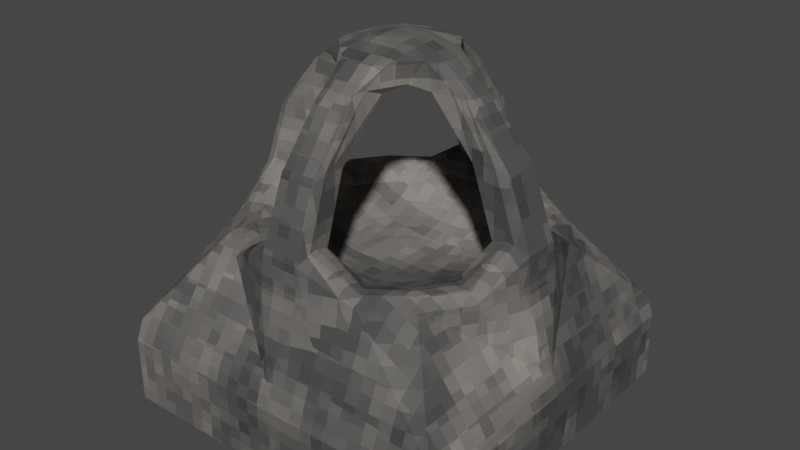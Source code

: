 # Source: stone_lantern.blend  (saved by Blender 2.93.20; exported with 4.5.12 LTS)
import bpy
from mathutils import Matrix  # noqa: F401  (used for matrix-valued properties, if any)

bpy.ops.wm.read_factory_settings(use_empty=True)
scene = bpy.context.scene
scene.name = 'Scene'

# ---- collections
col_collection = bpy.data.collections.new('Collection'); scene.collection.children.link(col_collection)

# ---- images (referenced by path relative to the original .blend; pixels are not part of the script)
import os
ASSET_DIR = os.environ.get("B2B_ASSET_DIR", "")  # directory of the original .blend (textures are referenced by path, not embedded)
HERE = os.path.dirname(os.path.abspath(__file__))  # packed textures are extracted next to this script under _unpacked/

def load_image(name, relpath, width, height, colorspace="sRGB"):
    """Load a texture the original file referenced (path relative to the .blend, or extracted next to this script)."""
    p = next((c for c in (os.path.join(HERE, relpath), os.path.join(ASSET_DIR, relpath)) if relpath and os.path.exists(c)), "")
    if p:
        img = bpy.data.images.load(p, check_existing=True)
        img.name = name
    else:  # same state as the original file: an image datablock whose file is absent (Cycles renders it pink)
        img = bpy.data.images.new(name, width, height)
        img.source = "FILE"
        img.filepath = "//" + (relpath or name)
    img.colorspace_settings.name = colorspace
    return img
img_lantern_normal_001 = load_image('lantern_normal.001', 'lantern_normal.png', 1024, 1024, 'sRGB')

# ---- materials (node trees are filled in below, after node groups)
mat_lantern_stone_mat = bpy.data.materials.new('lantern_stone_mat')

# ---- material node trees
mat_lantern_stone_mat.use_nodes = True; mat_lantern_stone_mat.node_tree.nodes.clear()
_N = mat_lantern_stone_mat.node_tree.nodes; _L = mat_lantern_stone_mat.node_tree.links
n0 = _N.new('ShaderNodeTexNoise'); n0.name = 'Noise Texture'; n0.location = (-1016, 441)
n0.inputs[2].default_value = 0.4
n0.inputs[3].default_value = 4.8
n0.inputs[4].default_value = 0.7389
n1 = _N.new('ShaderNodeTexVoronoi'); n1.name = 'Voronoi Texture'; n1.location = (-799, 392)
n1.distance = 'MANHATTAN'
n1.inputs[2].default_value = 5.9
n1.inputs[8].default_value = 0.5556
n2 = _N.new('ShaderNodeMath'); n2.name = 'Math.001'; n2.location = (-1646, -1)
n2.operation = 'DIVIDE'
n2.inputs[0].default_value = 1.0
n2.inputs[1].default_value = 25.0
n2.inputs[2].default_value = 0.0
n3 = _N.new('ShaderNodeTexCoord'); n3.name = 'Texture Coordinate'; n3.location = (-1489, 377)
n4 = _N.new('ShaderNodeOutputMaterial'); n4.name = 'Material Output'; n4.location = (914, 321)
n5 = _N.new('ShaderNodeCombineXYZ'); n5.name = 'Combine XYZ'; n5.location = (-1474, -19)
n6 = _N.new('ShaderNodeVectorMath'); n6.name = 'Vector Math.001'; n6.location = (-1297, 80)
n6.operation = 'SNAP'
n7 = _N.new('ShaderNodeMix'); n7.name = 'Mix'; n7.location = (-179, 353)
n7.data_type = 'RGBA'
n7.blend_type = 'DARKEN'
n7.inputs[0].default_value = 0.3
n8 = _N.new('ShaderNodeTexVoronoi'); n8.name = 'Voronoi Texture.001'; n8.location = (-783, 17)
n8.distance = 'MANHATTAN'
n8.feature = 'DISTANCE_TO_EDGE'
n8.inputs[2].default_value = 4.4
n8.inputs[8].default_value = 0.6889
n9 = _N.new('ShaderNodeBsdfPrincipled'); n9.name = 'Principled BSDF'; n9.location = (562, 389)
n9.distribution = 'GGX'
n9.subsurface_method = 'BURLEY'
n9.inputs[3].default_value = 1.45
n9.inputs[13].default_value = 0.0
n9.inputs[27].default_value = (0.0, 0.0, 0.0, 1.0)
n9.inputs[28].default_value = 1.0
n10 = _N.new('ShaderNodeValToRGB'); n10.name = 'ColorRamp.001'; n10.location = (167, 241)
while len(n10.color_ramp.elements) > 1: n10.color_ramp.elements.remove(n10.color_ramp.elements[-1])
n10.color_ramp.elements[0].position = 0.0; n10.color_ramp.elements[0].color = (0.2743, 0.2743, 0.2743, 1.0)
_e = n10.color_ramp.elements.new(1.0); _e.color = (1.0, 1.0, 1.0, 1.0)
n11 = _N.new('ShaderNodeValToRGB'); n11.name = 'ColorRamp'; n11.location = (-518, 334)
while len(n11.color_ramp.elements) > 1: n11.color_ramp.elements.remove(n11.color_ramp.elements[-1])
n11.color_ramp.elements[0].position = 0.0; n11.color_ramp.elements[0].color = (0.3426, 0.3131, 0.2802, 1.0)
_e = n11.color_ramp.elements.new(1.0); _e.color = (0.07745, 0.07745, 0.07745, 1.0)
n12 = _N.new('ShaderNodeTexNoise'); n12.name = 'Noise Texture.001'; n12.location = (-1000, 66)
n12.inputs[2].default_value = 1.5
n12.inputs[3].default_value = 8.3
n12.inputs[4].default_value = 0.9
n13 = _N.new('ShaderNodeTexImage'); n13.name = 'Image Texture'; n13.location = (-1616, -288)
n13.image = img_lantern_normal_001
_L.new(n9.outputs[0], n4.inputs[0])
_L.new(n2.outputs[0], n5.inputs[0])
_L.new(n2.outputs[0], n5.inputs[1])
_L.new(n2.outputs[0], n5.inputs[2])
_L.new(n5.outputs[0], n6.inputs[1])
_L.new(n3.outputs[3], n6.inputs[0])
_L.new(n0.outputs[1], n1.inputs[0])
_L.new(n1.outputs[0], n11.inputs[0])
_L.new(n11.outputs[0], n7.inputs[6])
_L.new(n12.outputs[1], n8.inputs[0])
_L.new(n7.outputs[2], n9.inputs[0])
_L.new(n8.outputs[0], n7.inputs[7])
_L.new(n7.outputs[2], n10.inputs[0])
_L.new(n10.outputs[0], n9.inputs[2])
_L.new(n6.outputs[0], n12.inputs[0])
_L.new(n6.outputs[0], n0.inputs[0])
n4.is_active_output = True

# ---- world
world_world = bpy.data.worlds.new('World'); scene.world = world_world
world_world.use_nodes = True; world_world.node_tree.nodes.clear()
_N = world_world.node_tree.nodes; _L = world_world.node_tree.links
n0 = _N.new('ShaderNodeOutputWorld'); n0.name = 'World Output'; n0.location = (300, 300)
n1 = _N.new('ShaderNodeBackground'); n1.name = 'Background'; n1.location = (10, 300)
n1.inputs[0].default_value = (0.05088, 0.05088, 0.05088, 1.0)
_L.new(n1.outputs[0], n0.inputs[0])
n0.is_active_output = True
world_world.color = (0.05088, 0.05088, 0.05088)
world_world.use_sun_shadow = False
world_world.sun_shadow_jitter_overblur = 0.0

# ---- meshes
me_lantern_stone_mesh = bpy.data.meshes.new('lantern_stone_mesh')
me_lantern_stone_mesh.from_pydata([(-0.03297, 0.1552, -0.5307), (0.01248, 0.155, -0.5307), (0.05566, 0.1409, -0.5307), (0.09234, 0.114, -0.5307), (0.1189, 0.07719, -0.5307), (0.1329, 0.03392, -0.5307), (0.1327, -0.01152, -0.5307), (0.1185, -0.0547, -0.5307), (0.09171, -0.09139, -0.5307), (0.05486, -0.118, -0.5307), (0.0116, -0.1319, -0.5307), (-0.03385, -0.1318, -0.5307), (-0.07703, -0.1176, -0.5307), (-0.1137, -0.09076, -0.5307), (-0.1403, -0.05391, -0.5307), (-0.1542, -0.01064, -0.5307), (-0.1541, 0.03481, -0.5307), (-0.1399, 0.07799, -0.5307), (-0.1131, 0.1147, -0.5307), (-0.07624, 0.1413, -0.5307), (0.03938, 0.3216, -0.4644), (-0.05885, 0.3219, -0.4644), (0.1327, 0.291, -0.4644), (0.212, 0.233, -0.4644), (0.2695, 0.1533, -0.4644), (0.2996, 0.0598, -0.4644), (0.2993, -0.03843, -0.4644), (0.2686, -0.1318, -0.4644), (0.2106, -0.2111, -0.4644), (0.131, -0.2686, -0.4644), (0.03748, -0.2986, -0.4644), (-0.06076, -0.2983, -0.4644), (-0.1541, -0.2677, -0.4644), (-0.2334, -0.2097, -0.4644), (-0.2909, -0.13, -0.4644), (-0.321, -0.03652, -0.4644), (-0.3206, 0.06171, -0.4644), (-0.29, 0.155, -0.4644), (-0.232, 0.2343, -0.4644), (-0.1524, 0.2918, -0.4644), (0.02634, 0.2409, -0.5071), (-0.04631, 0.2411, -0.5071), (0.09537, 0.2182, -0.5071), (0.154, 0.1753, -0.5071), (0.1965, 0.1164, -0.5071), (0.2188, 0.04726, -0.5071), (0.2186, -0.02539, -0.5071), (0.1959, -0.09442, -0.5071), (0.153, -0.1531, -0.5071), (0.0941, -0.1956, -0.5071), (0.02493, -0.2178, -0.5071), (-0.04772, -0.2176, -0.5071), (-0.1167, -0.1949, -0.5071), (-0.1754, -0.1521, -0.5071), (-0.2179, -0.09315, -0.5071), (-0.2402, -0.02398, -0.5071), (-0.2399, 0.04867, -0.5071), (-0.2173, 0.1177, -0.5071), (-0.1744, 0.1763, -0.5071), (-0.1155, 0.2189, -0.5071), (0.06752, 0.4958, -0.4228), (0.195, 0.4123, -0.3969), (0.2133, 0.4479, -0.4228), (0.3087, 0.3291, -0.3969), (0.3371, 0.3573, -0.4228), (0.3912, 0.2149, -0.3969), (0.4269, 0.2329, -0.4228), (0.4734, -0.06656, -0.4228), (0.3899, -0.194, -0.3969), (0.3068, -0.3078, -0.3969), (0.1925, -0.3903, -0.3969), (-0.08889, -0.4725, -0.4228), (-0.2164, -0.389, -0.3969), (-0.2347, -0.4246, -0.4228), (-0.3301, -0.3058, -0.3969), (-0.3585, -0.3341, -0.4228), (-0.4953, -0.06359, -0.4228), (-0.4948, 0.08984, -0.4228), (-0.4113, 0.2173, -0.3969), (-0.447, 0.2356, -0.4228), (-0.3282, 0.3311, -0.3969), (-0.3564, 0.3595, -0.4228), (-0.2139, 0.4135, -0.3969), (-0.232, 0.4493, -0.4228), (0.04829, 0.3767, -0.4156), (0.1582, 0.3406, -0.4156), (0.1811, 0.3852, -0.3969), (0.2516, 0.2723, -0.4156), (0.2872, 0.3077, -0.3969), (0.3194, 0.1785, -0.4156), (0.3641, 0.2011, -0.3969), (0.3544, -0.04734, -0.4156), (0.3183, -0.1573, -0.4156), (0.3629, -0.1802, -0.3969), (0.25, -0.2507, -0.4156), (0.2853, -0.2862, -0.3969), (-0.06966, -0.3535, -0.4156), (-0.1796, -0.3174, -0.4156), (-0.2025, -0.3619, -0.3969), (-0.273, -0.2491, -0.4156), (-0.3085, -0.2844, -0.3969), (-0.3854, -0.1779, -0.3969), (-0.3758, 0.07062, -0.4156), (-0.3397, 0.1806, -0.4156), (-0.3843, 0.2034, -0.3969), (-0.2714, 0.274, -0.4156), (-0.3067, 0.3095, -0.3969), (-0.1776, 0.3417, -0.4156), (-0.2002, 0.3864, -0.3969), (-0.08591, 0.4962, -0.4228), (0.06454, -0.473, -0.4228), (-0.4126, -0.1916, -0.3969), (-0.4483, -0.2097, -0.4228), (0.1788, -0.3631, -0.3969), (-0.3407, -0.1552, -0.4156), (-0.3761, -0.04509, -0.4156), (0.4739, 0.08687, -0.4228), (0.2106, -0.426, -0.4228), (-0.06742, 0.3771, -0.4156), (0.3548, 0.06837, -0.4156), (0.1562, -0.3184, -0.4156), (0.04604, -0.3538, -0.4156), (0.06113, 0.4562, -0.309), (0.05159, 0.4958, -0.335), (-0.07059, 0.4962, -0.335), (-0.07977, 0.4567, -0.309), (0.4343, 0.08072, -0.309), (0.4739, 0.06605, -0.335), (0.4339, -0.06018, -0.309), (0.4734, -0.04492, -0.335), (0.0584, -0.4334, -0.309), (0.04922, -0.473, -0.335), (-0.0825, -0.4329, -0.309), (-0.07296, -0.4725, -0.335), (-0.4557, -0.05744, -0.309), (-0.4953, -0.04277, -0.335), (-0.4553, 0.08346, -0.309), (-0.4948, 0.0682, -0.335), (0.04829, 0.3767, -0.3278), (0.05628, 0.4262, -0.309), (-0.07511, 0.4266, -0.309), (-0.06742, 0.3771, -0.3278), (0.3548, 0.06837, -0.3278), (0.4043, 0.07606, -0.309), (0.3544, -0.04734, -0.3278), (0.4039, -0.05533, -0.309), (0.04604, -0.3538, -0.3278), (0.05373, -0.4033, -0.309), (-0.06966, -0.3535, -0.3278), (-0.07766, -0.4029, -0.309), (-0.3761, -0.04509, -0.3278), (-0.4257, -0.05278, -0.309), (-0.3758, 0.07062, -0.3278), (-0.4253, 0.07861, -0.309), (0.06157, 0.3827, -0.105), (0.3597, -0.05796, -0.1055), (0.3981, -0.04318, -0.1307), (0.05382, -0.3584, -0.1059), (-0.421, 0.06799, -0.1311), (0.04861, 0.3024, -0.124), (0.05667, 0.3524, -0.105), (-0.07595, 0.3528, -0.105), (-0.06819, 0.3028, -0.124), (0.2828, 0.06696, -0.1237), (0.3309, 0.07443, -0.1055), (0.04231, -0.2843, -0.1234), (0.04947, -0.3304, -0.1059), (-0.0655, -0.284, -0.1234), (0.05199, 0.4226, -0.1313), (-0.07135, 0.423, -0.1313), (-0.08066, 0.3831, -0.105), (0.3601, 0.07896, -0.1055), (0.3986, 0.06464, -0.1307), (0.04524, -0.3953, -0.1301), (-0.07746, -0.358, -0.1059), (-0.0686, -0.3949, -0.1301), (-0.382, -0.05761, -0.1052), (-0.4215, -0.04289, -0.1311), (-0.3815, 0.08318, -0.1052), (0.2824, -0.04548, -0.1237), (0.3305, -0.05324, -0.1055), (-0.07295, -0.3301, -0.1059), (-0.3025, -0.04527, -0.1239), (-0.3519, -0.05295, -0.1052), (-0.3021, 0.07035, -0.1239), (-0.3515, 0.07833, -0.1052), (0.0438, 0.2554, 0.06324), (0.03939, 0.3027, 0.03218), (-0.05979, 0.3033, 0.03218), (-0.06422, 0.256, 0.06324), (0.2311, 0.05179, 0.06163), (0.2727, 0.04709, 0.03431), (0.2306, -0.02932, 0.06163), (0.2722, -0.02459, 0.03431), (0.03969, -0.2314, 0.06246), (0.03553, -0.276, 0.03321), (-0.06202, -0.231, 0.06246), (-0.05785, -0.2755, 0.03321), (-0.2524, -0.02844, 0.06161), (-0.294, -0.02376, 0.03434), (-0.252, 0.05254, 0.06161), (-0.2935, 0.04781, 0.03434), (0.05899, 0.1604, 0.04081), (0.05241, 0.2195, 0.06324), (-0.07276, 0.22, 0.06324), (-0.07944, 0.1608, 0.04081), (0.1474, 0.07203, 0.0419), (0.1995, 0.06117, 0.06163), (0.147, -0.04972, 0.0419), (0.199, -0.03882, 0.06163), (0.05401, -0.1418, 0.04134), (0.04773, -0.1976, 0.06246), (-0.07633, -0.1414, 0.04134), (-0.07013, -0.1971, 0.06246), (-0.1688, -0.04866, 0.04192), (-0.2209, -0.03781, 0.06161), (-0.1685, 0.07291, 0.04192), (-0.2204, 0.06203, 0.06161), (0.335, -0.3362, -0.4228), (0.4256, -0.2123, -0.4228), (-6.636e-07, 0.583, -0.7557), (-3.281e-06, 0.5632, -0.6897), (0.5582, 0.543, -0.7557), (0.522, 0.5793, -0.7557), (0.5289, 0.5499, -0.6988), (0.5615, -0.004804, -0.7557), (0.5413, -0.004882, -0.6897), (0.5264, -0.5585, -0.7557), (0.5623, -0.5223, -0.7557), (0.5327, -0.5293, -0.699), (-0.01486, -0.541, -0.6898), (-0.0148, -0.5613, -0.7557), (-0.5826, -0.5258, -0.7557), (-0.5465, -0.5618, -0.7557), (-0.5533, -0.5321, -0.699), (-0.5635, 2.061e-05, -0.6897), (-0.5839, -1.223e-06, -0.7557), (-0.5837, 0.5432, -0.7557), (-0.5539, 0.5504, -0.6989), (-0.5477, 0.5795, -0.7557), (0.5581, 0.543, -0.964), (0.5221, 0.543, -1.0), (0.522, 0.5791, -0.964), (0.5264, -0.5584, -0.964), (0.5262, -0.5224, -1.0), (0.5622, -0.5223, -0.964), (-0.5825, -0.5258, -0.964), (-0.5465, -0.5257, -1.0), (-0.5465, -0.5617, -0.964), (-0.5837, 0.5432, -0.964), (-0.5477, 0.5792, -0.964), (-0.5477, 0.5432, -1.0), (-0.1231, 0.1223, 0.06276), (-0.1182, -0.09632, 0.06295), (0.07627, -0.1337, 0.1287), (0.09651, -0.08853, 0.06294), (0.1368, 0.08576, 0.1281), (0.1023, 0.1135, 0.06275), (-0.1067, 0.1591, 0.1292), (-0.1937, 0.0417, 0.116), (-0.194, -0.01507, 0.116), (-0.04656, -0.1658, 0.1166), (0.02475, -0.1661, 0.1166), (0.1695, -0.01568, 0.116), (0.1699, 0.04118, 0.116), (-0.0481, 0.2043, 0.1171), (0.02763, 0.2039, 0.1171), (-0.1576, 0.09956, 0.1281), (-0.1579, -0.07285, 0.1281), (-0.09816, -0.1333, 0.1287), (0.1365, -0.06033, 0.1281), (0.0863, 0.1588, 0.1292), (-0.09144, 0.06051, 0.1496), (-0.09161, -0.0343, 0.1496), (-0.05874, -0.06757, 0.15), (0.03718, -0.06774, 0.15), (0.07028, -0.02742, 0.1497), (0.07044, 0.05292, 0.1497), (0.04269, 0.09308, 0.1503), (-0.06343, 0.09326, 0.1503), (0.009897, -0.02172, 0.1562), (0.02409, -0.004433, 0.1561), (0.02416, 0.03002, 0.1561), (-0.03123, -0.02165, 0.1562), (-0.04533, -0.007385, 0.1561), (-0.04526, 0.03327, 0.1561), (-0.03324, 0.04732, 0.1564), (0.01226, 0.04724, 0.1564)], [], [(221, 62, 64, 224), (86, 88, 63, 61), (88, 90, 65, 63), (149, 148, 97, 98), (127, 116, 66), (93, 95, 69, 68), (95, 113, 70, 69), (131, 110, 117), (98, 100, 74, 72), (100, 101, 111, 74), (104, 106, 80, 78), (1, 0, 19, 18, 17, 16, 15, 14, 13, 12, 11, 10, 9, 8, 7, 6, 5, 4, 3, 2), (106, 108, 82, 80), (230, 110, 71), (220, 223, 242, 250, 239), (221, 109, 60), (226, 219, 218, 229), (226, 116, 67), (226, 67, 219), (229, 218, 117, 230), (232, 236, 237, 249, 246), (230, 73, 75, 234), (230, 117, 110), (230, 71, 73), (235, 79, 81, 238), (241, 244, 247, 251), (235, 112, 76), (235, 76, 77), (235, 77, 79), (221, 60, 62), (21, 20, 84, 118), (225, 228, 245, 240, 222), (20, 22, 85, 84), (39, 21, 118, 107), (23, 24, 89, 87), (24, 25, 119, 89), (25, 26, 91, 119), (26, 27, 92, 91), (27, 28, 94, 92), (28, 29, 120, 94), (29, 30, 121, 120), (30, 31, 96, 121), (31, 32, 97, 96), (32, 33, 99, 97), (33, 34, 114, 99), (34, 35, 115, 114), (35, 36, 102, 115), (36, 37, 103, 102), (37, 38, 105, 103), (38, 39, 107, 105), (22, 23, 87, 85), (41, 40, 20, 21), (40, 42, 22, 20), (42, 43, 23, 22), (43, 44, 24, 23), (44, 45, 25, 24), (45, 46, 26, 25), (46, 47, 27, 26), (47, 48, 28, 27), (48, 49, 29, 28), (49, 50, 30, 29), (50, 51, 31, 30), (51, 52, 32, 31), (52, 53, 33, 32), (53, 54, 34, 33), (54, 55, 35, 34), (55, 56, 36, 35), (56, 57, 37, 36), (57, 58, 38, 37), (58, 59, 39, 38), (59, 41, 21, 39), (0, 1, 40, 41), (1, 2, 42, 40), (2, 3, 43, 42), (3, 4, 44, 43), (4, 5, 45, 44), (5, 6, 46, 45), (6, 7, 47, 46), (7, 8, 48, 47), (8, 9, 49, 48), (9, 10, 50, 49), (10, 11, 51, 50), (11, 12, 52, 51), (12, 13, 53, 52), (13, 14, 54, 53), (14, 15, 55, 54), (15, 16, 56, 55), (16, 17, 57, 56), (17, 18, 58, 57), (18, 19, 59, 58), (19, 0, 41, 59), (83, 82, 125, 124), (64, 62, 61, 63), (66, 64, 63, 65), (218, 219, 68, 69), (117, 218, 69, 70), (75, 73, 72, 74), (112, 75, 74, 111), (77, 76, 135, 137), (81, 79, 78, 80), (83, 81, 80, 82), (108, 107, 141, 140), (88, 86, 85, 87), (90, 88, 87, 89), (109, 83, 124), (142, 143, 90, 89), (95, 93, 92, 94), (113, 95, 94, 120), (68, 128, 145, 93), (100, 98, 97, 99), (101, 100, 99, 114), (106, 104, 103, 105), (108, 106, 105, 107), (71, 110, 131, 133), (138, 84, 85), (122, 61, 62, 123), (149, 98, 72, 132), (129, 219, 67), (133, 73, 71), (130, 147, 166, 157), (132, 133, 175, 174), (145, 128, 155, 180), (131, 130, 157, 173), (144, 145, 180, 179), (126, 143, 164, 171), (143, 142, 163, 164), (139, 122, 154, 160), (129, 127, 172, 156), (141, 138, 159, 162), (125, 140, 161, 170), (128, 129, 156, 155), (118, 84, 138, 141), (146, 147, 113, 120), (128, 68, 219, 129), (119, 91, 144, 142), (121, 96, 148, 146), (115, 102, 152, 150), (139, 86, 61, 122), (60, 109, 124, 123), (67, 116, 127, 129), (142, 144, 179, 163), (133, 131, 173, 175), (149, 132, 174, 181), (147, 146, 165, 166), (134, 151, 183, 176), (148, 149, 181, 167), (135, 134, 176, 177), (153, 136, 178, 185), (136, 137, 158, 178), (122, 123, 168, 154), (146, 148, 167, 165), (137, 135, 177, 158), (123, 124, 169, 168), (151, 150, 182, 183), (124, 125, 170, 169), (152, 153, 185, 184), (138, 139, 160, 159), (127, 126, 171, 172), (150, 152, 184, 182), (140, 141, 162, 161), (167, 181, 213, 212), (176, 183, 215, 198), (166, 165, 210, 211), (181, 174, 196, 213), (175, 173, 195, 197), (163, 179, 208, 206), (157, 166, 211, 194), (174, 175, 197, 196), (180, 155, 192, 209), (173, 157, 194, 195), (179, 180, 209, 208), (171, 164, 207, 190), (208, 209, 270, 255), (190, 207, 256, 264), (207, 206, 257, 256), (203, 186, 266, 271), (205, 202, 257, 252), (189, 204, 258, 265), (204, 205, 252, 258), (214, 216, 252, 253), (177, 176, 198, 199), (185, 178, 200, 217), (178, 158, 201, 200), (154, 168, 187, 186), (165, 167, 212, 210), (158, 177, 199, 201), (168, 169, 188, 187), (183, 182, 214, 215), (169, 170, 189, 188), (184, 185, 217, 216), (159, 160, 203, 202), (172, 171, 190, 191), (182, 184, 216, 214), (161, 162, 205, 204), (155, 156, 193, 192), (170, 161, 204, 189), (162, 159, 202, 205), (156, 172, 191, 193), (160, 154, 186, 203), (164, 163, 206, 207), (226, 66, 116), (231, 233, 248, 243, 227), (238, 81, 83, 221), (234, 75, 112, 235), (224, 64, 66, 226), (222, 223, 224), (227, 228, 229), (232, 233, 234), (237, 238, 239), (240, 241, 242), (243, 244, 245), (246, 247, 248), (249, 250, 251), (224, 226, 225, 222), (229, 230, 231, 227), (234, 235, 236, 232), (235, 238, 237, 236), (230, 234, 233, 231), (226, 229, 228, 225), (221, 224, 223, 220), (238, 221, 220, 239), (246, 249, 251, 247), (243, 248, 247, 244), (240, 245, 244, 241), (250, 242, 241, 251), (242, 223, 222, 240), (239, 250, 249, 237), (248, 233, 232, 246), (245, 228, 227, 243), (221, 83, 109), (210, 212, 253, 255), (202, 203, 271, 257), (216, 217, 267, 252), (217, 200, 259, 267), (215, 214, 253, 268), (256, 270, 263, 264), (206, 208, 255, 257), (254, 269, 261, 262), (213, 196, 261, 269), (194, 211, 254, 262), (200, 201, 199, 198, 260, 259), (196, 197, 195, 194, 262, 261), (209, 192, 263, 270), (212, 213, 269, 253), (192, 193, 191, 190, 264, 263), (258, 271, 266, 265), (198, 215, 268, 260), (187, 188, 189, 265, 266, 186), (211, 210, 255, 254), (268, 267, 259, 260), (269, 254, 275, 274), (258, 267, 272, 279), (252, 267, 258), (270, 256, 277, 276), (268, 269, 274, 273), (255, 270, 254), (277, 278, 287, 282), (274, 275, 280, 283), (256, 257, 271), (271, 258, 279, 278), (284, 283, 280, 281, 282, 287, 286, 285), (254, 270, 276, 275), (275, 276, 281, 280), (267, 268, 273, 272), (256, 271, 278, 277), (253, 269, 268), (276, 277, 282, 281), (273, 274, 283, 284), (278, 279, 286, 287), (253, 252, 257, 255), (279, 272, 285, 286), (272, 273, 284, 285), (112, 135, 76), (151, 134, 111, 101), (79, 77, 137), (115, 150, 114), (134, 135, 112, 111), (78, 79, 137, 136), (104, 153, 152, 103), (148, 96, 97), (150, 151, 101, 114), (132, 72, 73, 133), (121, 146, 120), (145, 144, 92, 93), (103, 152, 102), (130, 131, 117, 70), (78, 136, 153, 104), (147, 130, 70, 113), (144, 91, 92), (119, 142, 89), (126, 127, 66, 65), (143, 126, 65, 90), (123, 62, 60), (139, 138, 85, 86), (82, 108, 140, 125), (107, 118, 141)])
_uv = me_lantern_stone_mesh.uv_layers.new(name='UVMap')
_uv.uv.foreach_set('vector', [0.5624, 0.4892, 0.4861, 0.4319, 0.4848, 0.4018, 0.5692, 0.3426, 0.7778, 0.02958, 0.7429, 0.04241, 0.7387, 0.03489, 0.7761, 0.02114, 0.7429, 0.04241, 0.7136, 0.0654, 0.7073, 0.05955, 0.7387, 0.03489, 0.7867, 0.2642, 0.7884, 0.2502, 0.8211, 0.249, 0.8239, 0.2629, 0.7735, 0.5112, 0.7983, 0.517, 0.797, 0.5584, 0.6842, 0.1693, 0.697, 0.2042, 0.6895, 0.2084, 0.6758, 0.1709, 0.697, 0.2042, 0.72, 0.2334, 0.7142, 0.2397, 0.6895, 0.2084, 0.1187, 0.5236, 0.1434, 0.528, 0.1422, 0.5699, 0.8239, 0.2629, 0.8588, 0.25, 0.863, 0.2576, 0.8255, 0.2713, 0.8588, 0.25, 0.888, 0.227, 0.8944, 0.2329, 0.863, 0.2576, 0.9175, 0.1232, 0.9046, 0.08827, 0.9122, 0.08407, 0.9259, 0.1215, 0.8057, 0.1055, 0.818, 0.109, 0.8287, 0.1161, 0.8367, 0.1262, 0.8411, 0.1383, 0.8416, 0.1512, 0.8381, 0.1636, 0.8309, 0.1742, 0.8208, 0.1822, 0.8087, 0.1866, 0.7959, 0.1871, 0.7835, 0.1836, 0.7728, 0.1765, 0.7649, 0.1663, 0.7604, 0.1543, 0.7599, 0.1414, 0.7634, 0.129, 0.7706, 0.1183, 0.7807, 0.1104, 0.7928, 0.1059, 0.9046, 0.08827, 0.8817, 0.05902, 0.8875, 0.05271, 0.9122, 0.08407, 0.2205, 0.505, 0.1434, 0.528, 0.1434, 0.4846, 0.5815, 0.4891, 0.5859, 0.3438, 0.6446, 0.3465, 0.6354, 0.6446, 0.5767, 0.6419, 0.5624, 0.4892, 0.4847, 0.5129, 0.486, 0.4702, 0.8753, 0.491, 0.7969, 0.4323, 0.7943, 0.3973, 0.8776, 0.3426, 0.8753, 0.491, 0.7983, 0.517, 0.7982, 0.4736, 0.8753, 0.491, 0.7982, 0.4736, 0.7969, 0.4323, 0.2228, 0.6601, 0.1398, 0.6061, 0.1422, 0.5699, 0.2205, 0.505, 0.5776, 0.309, 0.5821, 0.1624, 0.5868, 0.01091, 0.6455, 0.01359, 0.6363, 0.3117, 0.2205, 0.505, 0.1421, 0.4439, 0.1397, 0.4099, 0.2228, 0.3528, 0.2205, 0.505, 0.1422, 0.5699, 0.1434, 0.528, 0.2205, 0.505, 0.1434, 0.4846, 0.1421, 0.4439, 0.563, 0.1625, 0.4868, 0.09886, 0.4855, 0.06862, 0.5701, 0.009576, 0.02067, 0.01997, 0.3223, 0.01973, 0.3223, 0.3235, 0.01969, 0.3228, 0.563, 0.1625, 0.483, 0.223, 0.4855, 0.18, 0.563, 0.1625, 0.4855, 0.18, 0.4868, 0.1372, 0.563, 0.1625, 0.4868, 0.1372, 0.4868, 0.09886, 0.5624, 0.4892, 0.486, 0.4702, 0.4861, 0.4319, 0.8381, 0.06558, 0.8114, 0.05799, 0.8133, 0.04227, 0.8448, 0.0512, 0.8945, 0.4911, 0.8945, 0.3446, 0.9531, 0.3445, 0.9531, 0.6461, 0.8945, 0.6462, 0.8114, 0.05799, 0.7836, 0.05905, 0.7805, 0.04351, 0.8133, 0.04227, 0.8612, 0.08106, 0.8381, 0.06558, 0.8448, 0.0512, 0.872, 0.06944, 0.7575, 0.06864, 0.7356, 0.08583, 0.724, 0.07505, 0.7498, 0.05481, 0.7356, 0.08583, 0.7201, 0.1089, 0.7058, 0.1023, 0.724, 0.07505, 0.7201, 0.1089, 0.7125, 0.1357, 0.6969, 0.1338, 0.7058, 0.1023, 0.7125, 0.1357, 0.7136, 0.1635, 0.6981, 0.1665, 0.6969, 0.1338, 0.7136, 0.1635, 0.7232, 0.1896, 0.7094, 0.1973, 0.6981, 0.1665, 0.7232, 0.1896, 0.7404, 0.2115, 0.7297, 0.223, 0.7094, 0.1973, 0.7404, 0.2115, 0.7635, 0.2269, 0.7569, 0.2413, 0.7297, 0.223, 0.7635, 0.2269, 0.7902, 0.2345, 0.7884, 0.2502, 0.7569, 0.2413, 0.7902, 0.2345, 0.818, 0.2335, 0.8211, 0.249, 0.7884, 0.2502, 0.818, 0.2335, 0.8441, 0.2239, 0.8519, 0.2377, 0.8211, 0.249, 0.8441, 0.2239, 0.866, 0.2067, 0.8776, 0.2174, 0.8519, 0.2377, 0.866, 0.2067, 0.8815, 0.1836, 0.8959, 0.1902, 0.8776, 0.2174, 0.8815, 0.1836, 0.8891, 0.1568, 0.9048, 0.1587, 0.8959, 0.1902, 0.8891, 0.1568, 0.888, 0.129, 0.9036, 0.1259, 0.9048, 0.1587, 0.888, 0.129, 0.8784, 0.1029, 0.8923, 0.09519, 0.9036, 0.1259, 0.8784, 0.1029, 0.8612, 0.08106, 0.872, 0.06944, 0.8923, 0.09519, 0.7836, 0.05905, 0.7575, 0.06864, 0.7498, 0.05481, 0.7805, 0.04351, 0.8284, 0.08661, 0.8086, 0.081, 0.8114, 0.05799, 0.8381, 0.06558, 0.8086, 0.081, 0.788, 0.08178, 0.7836, 0.05905, 0.8114, 0.05799, 0.788, 0.08178, 0.7687, 0.08887, 0.7575, 0.06864, 0.7836, 0.05905, 0.7687, 0.08887, 0.7526, 0.1016, 0.7356, 0.08583, 0.7575, 0.06864, 0.7526, 0.1016, 0.7411, 0.1187, 0.7201, 0.1089, 0.7356, 0.08583, 0.7411, 0.1187, 0.7355, 0.1385, 0.7125, 0.1357, 0.7201, 0.1089, 0.7355, 0.1385, 0.7363, 0.159, 0.7136, 0.1635, 0.7125, 0.1357, 0.7363, 0.159, 0.7434, 0.1783, 0.7232, 0.1896, 0.7136, 0.1635, 0.7434, 0.1783, 0.7561, 0.1945, 0.7404, 0.2115, 0.7232, 0.1896, 0.7561, 0.1945, 0.7732, 0.2059, 0.7635, 0.2269, 0.7404, 0.2115, 0.7732, 0.2059, 0.793, 0.2116, 0.7902, 0.2345, 0.7635, 0.2269, 0.793, 0.2116, 0.8135, 0.2108, 0.818, 0.2335, 0.7902, 0.2345, 0.8135, 0.2108, 0.8328, 0.2037, 0.8441, 0.2239, 0.818, 0.2335, 0.8328, 0.2037, 0.849, 0.191, 0.866, 0.2067, 0.8441, 0.2239, 0.849, 0.191, 0.8605, 0.1739, 0.8815, 0.1836, 0.866, 0.2067, 0.8605, 0.1739, 0.8661, 0.1541, 0.8891, 0.1568, 0.8815, 0.1836, 0.8661, 0.1541, 0.8653, 0.1335, 0.888, 0.129, 0.8891, 0.1568, 0.8653, 0.1335, 0.8582, 0.1142, 0.8784, 0.1029, 0.888, 0.129, 0.8582, 0.1142, 0.8455, 0.09806, 0.8612, 0.08106, 0.8784, 0.1029, 0.8455, 0.09806, 0.8284, 0.08661, 0.8381, 0.06558, 0.8612, 0.08106, 0.818, 0.109, 0.8057, 0.1055, 0.8086, 0.081, 0.8284, 0.08661, 0.8057, 0.1055, 0.7928, 0.1059, 0.788, 0.08178, 0.8086, 0.081, 0.7928, 0.1059, 0.7807, 0.1104, 0.7687, 0.08887, 0.788, 0.08178, 0.7807, 0.1104, 0.7706, 0.1183, 0.7526, 0.1016, 0.7687, 0.08887, 0.7706, 0.1183, 0.7634, 0.129, 0.7411, 0.1187, 0.7526, 0.1016, 0.7634, 0.129, 0.7599, 0.1414, 0.7355, 0.1385, 0.7411, 0.1187, 0.7599, 0.1414, 0.7604, 0.1543, 0.7363, 0.159, 0.7355, 0.1385, 0.7604, 0.1543, 0.7649, 0.1663, 0.7434, 0.1783, 0.7363, 0.159, 0.7649, 0.1663, 0.7728, 0.1765, 0.7561, 0.1945, 0.7434, 0.1783, 0.7728, 0.1765, 0.7835, 0.1836, 0.7732, 0.2059, 0.7561, 0.1945, 0.7835, 0.1836, 0.7959, 0.1871, 0.793, 0.2116, 0.7732, 0.2059, 0.7959, 0.1871, 0.8087, 0.1866, 0.8135, 0.2108, 0.793, 0.2116, 0.8087, 0.1866, 0.8208, 0.1822, 0.8328, 0.2037, 0.8135, 0.2108, 0.8208, 0.1822, 0.8309, 0.1742, 0.849, 0.191, 0.8328, 0.2037, 0.8309, 0.1742, 0.8381, 0.1636, 0.8605, 0.1739, 0.849, 0.191, 0.8381, 0.1636, 0.8416, 0.1512, 0.8661, 0.1541, 0.8605, 0.1739, 0.8416, 0.1512, 0.8411, 0.1383, 0.8653, 0.1335, 0.8661, 0.1541, 0.8411, 0.1383, 0.8367, 0.1262, 0.8582, 0.1142, 0.8653, 0.1335, 0.8367, 0.1262, 0.8287, 0.1161, 0.8455, 0.09806, 0.8582, 0.1142, 0.8287, 0.1161, 0.818, 0.109, 0.8284, 0.08661, 0.8455, 0.09806, 0.8952, 0.04441, 0.8875, 0.05271, 0.8544, 0.03046, 0.855, 0.01898, 0.7331, 0.02501, 0.7739, 0.01003, 0.7761, 0.02114, 0.7387, 0.03489, 0.699, 0.05185, 0.7331, 0.02501, 0.7387, 0.03489, 0.7073, 0.05955, 0.6796, 0.2139, 0.6646, 0.1731, 0.6758, 0.1709, 0.6895, 0.2084, 0.7064, 0.2481, 0.6796, 0.2139, 0.6895, 0.2084, 0.7142, 0.2397, 0.8685, 0.2675, 0.8277, 0.2824, 0.8255, 0.2713, 0.863, 0.2576, 0.9027, 0.2406, 0.8685, 0.2675, 0.863, 0.2576, 0.8944, 0.2329, 0.4868, 0.1372, 0.4855, 0.18, 0.4609, 0.1731, 0.4618, 0.1421, 0.9221, 0.07856, 0.937, 0.1193, 0.9259, 0.1215, 0.9122, 0.08407, 0.8952, 0.04441, 0.9221, 0.07856, 0.9122, 0.08407, 0.8875, 0.05271, 0.8817, 0.05902, 0.872, 0.06944, 0.8448, 0.05116, 0.8508, 0.03827, 0.7429, 0.04241, 0.7778, 0.02958, 0.7805, 0.04351, 0.7498, 0.05481, 0.7136, 0.0654, 0.7429, 0.04241, 0.7498, 0.05481, 0.724, 0.07505, 0.4847, 0.5129, 0.4823, 0.5559, 0.4601, 0.5075, 0.7058, 0.1022, 0.693, 0.09626, 0.7136, 0.0654, 0.724, 0.07505, 0.697, 0.2042, 0.6842, 0.1693, 0.6981, 0.1665, 0.7094, 0.1973, 0.72, 0.2334, 0.697, 0.2042, 0.7094, 0.1973, 0.7297, 0.223, 0.6758, 0.1709, 0.6743, 0.131, 0.6828, 0.132, 0.6842, 0.1693, 0.8588, 0.25, 0.8239, 0.2629, 0.8211, 0.249, 0.8519, 0.2377, 0.888, 0.227, 0.8588, 0.25, 0.8519, 0.2377, 0.8776, 0.2174, 0.9046, 0.08827, 0.9175, 0.1232, 0.9036, 0.1259, 0.8923, 0.09519, 0.8817, 0.05902, 0.9046, 0.08827, 0.8923, 0.09519, 0.872, 0.06944, 0.1434, 0.4846, 0.1434, 0.528, 0.1187, 0.5236, 0.1187, 0.489, 0.728, 0.7013, 0.7281, 0.6766, 0.7587, 0.6756, 0.816, 0.01958, 0.7761, 0.02114, 0.7739, 0.01003, 0.8217, 0.009576, 0.7867, 0.2642, 0.8239, 0.2629, 0.8255, 0.2713, 0.7857, 0.2728, 0.7735, 0.4797, 0.7969, 0.4323, 0.7982, 0.4736, 0.1187, 0.489, 0.1421, 0.4439, 0.1434, 0.4846, 0.2551, 0.7001, 0.262, 0.7051, 0.2464, 0.764, 0.2399, 0.7594, 0.9196, 0.8358, 0.9141, 0.8482, 0.8994, 0.7879, 0.9045, 0.7763, 0.5299, 0.9633, 0.523, 0.9682, 0.5084, 0.9087, 0.5151, 0.904, 0.2499, 0.6879, 0.2551, 0.7001, 0.2399, 0.7594, 0.2351, 0.748, 0.5443, 0.9597, 0.5299, 0.9633, 0.5151, 0.904, 0.529, 0.9005, 0.02743, 0.8432, 0.03471, 0.8477, 0.02159, 0.907, 0.01451, 0.9026, 0.03471, 0.8477, 0.04955, 0.8508, 0.03601, 0.91, 0.02159, 0.907, 0.8055, 0.8298, 0.7985, 0.8347, 0.7832, 0.7756, 0.7902, 0.7706, 0.7735, 0.4797, 0.7735, 0.5112, 0.7138, 0.5108, 0.7138, 0.4803, 0.6952, 0.7013, 0.728, 0.7013, 0.727, 0.7567, 0.6939, 0.7567, 0.141, 0.8432, 0.1483, 0.8478, 0.135, 0.9071, 0.1276, 0.9025, 0.523, 0.9682, 0.5175, 0.9803, 0.503, 0.9205, 0.5084, 0.9087, 0.6953, 0.6766, 0.7281, 0.6766, 0.728, 0.7013, 0.6952, 0.7013, 0.7569, 0.2412, 0.751, 0.2541, 0.72, 0.2334, 0.7297, 0.223, 0.6743, 0.131, 0.6758, 0.1709, 0.6646, 0.1731, 0.6647, 0.1238, 0.07076, 0.8119, 0.0385, 0.8119, 0.03888, 0.7871, 0.07114, 0.7871, 0.1548, 0.6888, 0.187, 0.6888, 0.1867, 0.7136, 0.1544, 0.7136, 0.5341, 0.6765, 0.5669, 0.6765, 0.5669, 0.7013, 0.5341, 0.7013, 0.815, 0.02812, 0.7778, 0.02958, 0.7761, 0.02114, 0.816, 0.01958, 0.486, 0.4702, 0.4847, 0.5129, 0.4601, 0.5075, 0.4612, 0.4735, 0.7982, 0.4736, 0.7983, 0.517, 0.7735, 0.5112, 0.7735, 0.4797, 0.07114, 0.7871, 0.03888, 0.7871, 0.04374, 0.7313, 0.07509, 0.7313, 0.1187, 0.489, 0.1187, 0.5236, 0.05884, 0.5232, 0.05882, 0.491, 0.9262, 0.831, 0.9196, 0.8358, 0.9045, 0.7763, 0.9107, 0.7719, 0.262, 0.7051, 0.2764, 0.7089, 0.2598, 0.7675, 0.2464, 0.764, 0.5833, 0.8305, 0.5903, 0.8354, 0.5758, 0.8947, 0.5688, 0.8898, 0.9401, 0.8276, 0.9262, 0.831, 0.9107, 0.7719, 0.9236, 0.7687, 0.5779, 0.8187, 0.5833, 0.8305, 0.5688, 0.8898, 0.5634, 0.878, 0.8664, 0.8294, 0.8598, 0.8341, 0.8449, 0.7746, 0.8515, 0.7699, 0.8598, 0.8341, 0.8539, 0.8466, 0.839, 0.787, 0.8449, 0.7746, 0.7985, 0.8347, 0.7933, 0.8468, 0.7779, 0.7878, 0.7832, 0.7756, 0.1544, 0.7136, 0.1867, 0.7136, 0.1812, 0.7695, 0.1511, 0.7695, 0.4618, 0.1421, 0.4609, 0.1731, 0.4015, 0.174, 0.4024, 0.1431, 0.4612, 0.4735, 0.4601, 0.5075, 0.4008, 0.5086, 0.4018, 0.4743, 0.5903, 0.8354, 0.6049, 0.8389, 0.5904, 0.8982, 0.5758, 0.8947, 0.1358, 0.8317, 0.141, 0.8432, 0.1276, 0.9025, 0.1224, 0.8909, 0.8803, 0.8261, 0.8664, 0.8294, 0.8515, 0.7699, 0.8654, 0.7666, 0.8199, 0.826, 0.8055, 0.8298, 0.7902, 0.7706, 0.8047, 0.7668, 0.02234, 0.8319, 0.02743, 0.8432, 0.01451, 0.9026, 0.009576, 0.8917, 0.5341, 0.7013, 0.5669, 0.7013, 0.5668, 0.7566, 0.5341, 0.7566, 0.1483, 0.8478, 0.1631, 0.8509, 0.1499, 0.9103, 0.135, 0.9071, 0.9236, 0.7687, 0.9107, 0.7719, 0.9145, 0.7114, 0.9309, 0.7074, 0.5688, 0.8898, 0.5758, 0.8947, 0.5806, 0.9547, 0.5731, 0.95, 0.2464, 0.764, 0.2598, 0.7675, 0.2668, 0.8284, 0.2503, 0.8244, 0.9107, 0.7719, 0.9045, 0.7763, 0.9063, 0.7168, 0.9145, 0.7114, 0.05882, 0.491, 0.05884, 0.5232, 0.009598, 0.5216, 0.009576, 0.4952, 0.07509, 0.7313, 0.04374, 0.7313, 0.04979, 0.6879, 0.08373, 0.6879, 0.2399, 0.7594, 0.2464, 0.764, 0.2503, 0.8244, 0.2423, 0.8191, 0.9045, 0.7763, 0.8994, 0.7879, 0.9005, 0.7308, 0.9063, 0.7168, 0.5151, 0.904, 0.5084, 0.9087, 0.5116, 0.8487, 0.5192, 0.8438, 0.2351, 0.748, 0.2399, 0.7594, 0.2423, 0.8191, 0.2365, 0.8053, 0.529, 0.9005, 0.5151, 0.904, 0.5192, 0.8438, 0.5348, 0.8404, 0.01451, 0.9026, 0.02159, 0.907, 0.02812, 0.9666, 0.02087, 0.9625, 0.5348, 0.8404, 0.5192, 0.8438, 0.524, 0.8187, 0.5443, 0.8281, 0.3258, 0.3987, 0.328, 0.4004, 0.328, 0.422, 0.3175, 0.4139, 0.02812, 0.9666, 0.04317, 0.969, 0.04955, 0.9785, 0.03232, 0.9904, 0.7943, 0.7101, 0.7857, 0.7157, 0.7889, 0.6945, 0.7985, 0.6859, 0.7493, 0.8436, 0.7493, 0.8828, 0.736, 0.8951, 0.7383, 0.8313, 0.6647, 0.3228, 0.6646, 0.3185, 0.6813, 0.302, 0.6813, 0.321, 0.1412, 0.9667, 0.1585, 0.9697, 0.1631, 0.9786, 0.1447, 0.9898, 0.69, 0.8185, 0.7244, 0.8185, 0.7383, 0.8313, 0.6765, 0.8328, 0.5634, 0.878, 0.5688, 0.8898, 0.5731, 0.95, 0.5675, 0.9373, 0.8515, 0.7699, 0.8449, 0.7746, 0.847, 0.7152, 0.8548, 0.7102, 0.8449, 0.7746, 0.839, 0.787, 0.8415, 0.7282, 0.847, 0.7152, 0.7832, 0.7756, 0.7779, 0.7878, 0.7796, 0.7304, 0.7857, 0.7157, 0.1511, 0.7695, 0.1812, 0.7695, 0.1765, 0.8125, 0.1401, 0.8125, 0.4024, 0.1431, 0.4015, 0.174, 0.3517, 0.1725, 0.3523, 0.1526, 0.4018, 0.4743, 0.4008, 0.5086, 0.3517, 0.5091, 0.3526, 0.4815, 0.5758, 0.8947, 0.5904, 0.8982, 0.596, 0.9578, 0.5806, 0.9547, 0.1224, 0.8909, 0.1276, 0.9025, 0.1329, 0.9619, 0.1264, 0.9478, 0.8654, 0.7666, 0.8515, 0.7699, 0.8548, 0.7102, 0.8704, 0.7065, 0.8047, 0.7668, 0.7902, 0.7706, 0.7943, 0.7101, 0.8118, 0.706, 0.009576, 0.8917, 0.01451, 0.9026, 0.02087, 0.9625, 0.01521, 0.9501, 0.5341, 0.7566, 0.5668, 0.7566, 0.5676, 0.7995, 0.5331, 0.7995, 0.135, 0.9071, 0.1499, 0.9103, 0.1585, 0.9697, 0.1412, 0.9667, 0.5084, 0.9087, 0.503, 0.9205, 0.506, 0.8616, 0.5116, 0.8487, 0.1276, 0.9025, 0.135, 0.9071, 0.1412, 0.9667, 0.1329, 0.9619, 0.6939, 0.7567, 0.727, 0.7567, 0.728, 0.7994, 0.6889, 0.7994, 0.7138, 0.4803, 0.7138, 0.5108, 0.6638, 0.5058, 0.6638, 0.4855, 0.7902, 0.7706, 0.7832, 0.7756, 0.7857, 0.7157, 0.7943, 0.7101, 0.02159, 0.907, 0.03601, 0.91, 0.04317, 0.969, 0.02812, 0.9666, 0.8753, 0.491, 0.797, 0.5584, 0.7983, 0.517, 0.2396, 0.5049, 0.2396, 0.3545, 0.2983, 0.3547, 0.2983, 0.6582, 0.2396, 0.658, 0.5599, 0.6443, 0.4789, 0.5949, 0.4823, 0.5559, 0.5624, 0.4892, 0.5608, 0.3115, 0.4796, 0.2619, 0.483, 0.223, 0.563, 0.1625, 0.8776, 0.6481, 0.7944, 0.5936, 0.797, 0.5584, 0.8753, 0.491, 0.8945, 0.6462, 0.8935, 0.6564, 0.8776, 0.6481, 0.2396, 0.658, 0.2386, 0.6686, 0.2228, 0.6601, 0.5776, 0.309, 0.5763, 0.3208, 0.5608, 0.3115, 0.5755, 0.6537, 0.5599, 0.6443, 0.5767, 0.6419, 0.02078, 0.009813, 0.02067, 0.01997, 0.01056, 0.02002, 0.3326, 0.01976, 0.3223, 0.01973, 0.3224, 0.009576, 0.6363, 0.3117, 0.6455, 0.3139, 0.635, 0.3234, 0.6342, 0.6564, 0.6354, 0.6446, 0.6446, 0.6468, 0.8776, 0.6481, 0.8753, 0.491, 0.8945, 0.4911, 0.8945, 0.6462, 0.2228, 0.6601, 0.2205, 0.505, 0.2396, 0.5049, 0.2396, 0.658, 0.5608, 0.3115, 0.563, 0.1625, 0.5821, 0.1624, 0.5776, 0.309, 0.563, 0.1625, 0.5701, 0.009576, 0.5868, 0.01091, 0.5821, 0.1624, 0.2205, 0.505, 0.2228, 0.3528, 0.2396, 0.3545, 0.2396, 0.5049, 0.8753, 0.491, 0.8776, 0.3426, 0.8945, 0.3446, 0.8945, 0.4911, 0.5624, 0.4892, 0.5692, 0.3426, 0.5859, 0.3438, 0.5815, 0.4891, 0.5599, 0.6443, 0.5624, 0.4892, 0.5815, 0.4891, 0.5767, 0.6419, 0.3224, 0.3337, 0.01974, 0.3331, 0.01969, 0.3228, 0.3223, 0.3235, 0.3326, 0.01976, 0.3326, 0.3235, 0.3223, 0.3235, 0.3223, 0.01973, 0.02078, 0.009813, 0.3224, 0.009576, 0.3223, 0.01973, 0.02067, 0.01997, 0.009576, 0.3229, 0.01056, 0.02002, 0.02067, 0.01997, 0.01969, 0.3228, 0.9521, 0.6563, 0.8935, 0.6564, 0.8945, 0.6462, 0.9531, 0.6461, 0.5767, 0.6419, 0.6354, 0.6446, 0.6342, 0.6564, 0.5755, 0.6537, 0.635, 0.3234, 0.5763, 0.3208, 0.5776, 0.309, 0.6363, 0.3117, 0.2973, 0.6688, 0.2386, 0.6686, 0.2396, 0.658, 0.2983, 0.6582, 0.5624, 0.4892, 0.4823, 0.5559, 0.4847, 0.5129, 0.6638, 0.8817, 0.6638, 0.8448, 0.6765, 0.8328, 0.6788, 0.8936, 0.8118, 0.706, 0.7943, 0.7101, 0.7985, 0.6859, 0.8199, 0.6944, 0.8704, 0.7065, 0.8548, 0.7102, 0.8609, 0.6843, 0.8803, 0.6941, 0.8548, 0.7102, 0.847, 0.7152, 0.8513, 0.6933, 0.8609, 0.6843, 0.5806, 0.9547, 0.596, 0.9578, 0.6049, 0.9693, 0.5852, 0.9791, 0.4344, 0.7878, 0.4627, 0.7576, 0.4609, 0.7732, 0.4499, 0.785, 0.7244, 0.9079, 0.6899, 0.9079, 0.6788, 0.8936, 0.736, 0.8951, 0.4645, 0.7308, 0.4285, 0.697, 0.4454, 0.7003, 0.4602, 0.7141, 0.9145, 0.7114, 0.9063, 0.7168, 0.9119, 0.6939, 0.9202, 0.6855, 0.6327, 0.694, 0.6299, 0.6937, 0.6172, 0.6755, 0.6327, 0.6767, 0.3608, 0.7055, 0.3531, 0.6964, 0.3669, 0.6816, 0.3764, 0.6887, 0.3858, 0.7028, 0.3748, 0.7146, 0.4549, 0.6839, 0.4645, 0.6755, 0.4838, 0.6935, 0.476, 0.7035, 0.4602, 0.7141, 0.4454, 0.7003, 0.5192, 0.8438, 0.5116, 0.8487, 0.517, 0.8261, 0.524, 0.8187, 0.9309, 0.7074, 0.9145, 0.7114, 0.9202, 0.6855, 0.9401, 0.6949, 0.4761, 0.7822, 0.4838, 0.7913, 0.47, 0.8062, 0.4605, 0.7991, 0.4499, 0.785, 0.4609, 0.7732, 0.37, 0.7556, 0.4098, 0.793, 0.389, 0.7909, 0.3733, 0.7763, 0.3272, 0.3528, 0.3303, 0.3557, 0.3303, 0.3795, 0.3175, 0.3665, 0.3723, 0.8136, 0.3517, 0.7944, 0.36, 0.7838, 0.3733, 0.7763, 0.389, 0.7909, 0.3824, 0.8047, 0.2503, 0.8244, 0.2668, 0.8284, 0.2764, 0.841, 0.255, 0.8494, 0.4044, 0.6979, 0.371, 0.7335, 0.3748, 0.7146, 0.3858, 0.7028, 0.4285, 0.697, 0.4645, 0.7308, 0.4437, 0.7368, 0.4238, 0.7182, 0.37, 0.7556, 0.371, 0.7335, 0.3923, 0.7383, 0.3917, 0.7505, 0.8803, 0.6941, 0.8609, 0.6843, 0.8757, 0.6756, 0.4627, 0.7576, 0.4344, 0.7878, 0.4271, 0.7681, 0.4427, 0.7515, 0.4044, 0.6979, 0.4285, 0.697, 0.4238, 0.7182, 0.4106, 0.7187, 0.2764, 0.841, 0.2732, 0.8597, 0.255, 0.8494, 0.4271, 0.7681, 0.4136, 0.771, 0.4162, 0.7557, 0.422, 0.7544, 0.4238, 0.7182, 0.4437, 0.7368, 0.4291, 0.741, 0.4206, 0.733, 0.8165, 0.6756, 0.8199, 0.6944, 0.7985, 0.6859, 0.4098, 0.793, 0.37, 0.7556, 0.3917, 0.7505, 0.4136, 0.771, 0.4149, 0.7332, 0.4206, 0.733, 0.4291, 0.741, 0.4287, 0.7473, 0.422, 0.7544, 0.4162, 0.7557, 0.4068, 0.7469, 0.4071, 0.7416, 0.4645, 0.7308, 0.4627, 0.7576, 0.4427, 0.7515, 0.4437, 0.7368, 0.4437, 0.7368, 0.4427, 0.7515, 0.4287, 0.7473, 0.4291, 0.741, 0.371, 0.7335, 0.4044, 0.6979, 0.4106, 0.7187, 0.3923, 0.7383, 0.4344, 0.7878, 0.4098, 0.793, 0.4136, 0.771, 0.4271, 0.7681, 0.9401, 0.6949, 0.9202, 0.6855, 0.9373, 0.6756, 0.4427, 0.7515, 0.4271, 0.7681, 0.422, 0.7544, 0.4287, 0.7473, 0.4106, 0.7187, 0.4238, 0.7182, 0.4206, 0.733, 0.4149, 0.7332, 0.4136, 0.771, 0.3917, 0.7505, 0.4068, 0.7469, 0.4162, 0.7557, 0.6765, 0.8328, 0.7383, 0.8313, 0.736, 0.8951, 0.6788, 0.8936, 0.3917, 0.7505, 0.3923, 0.7383, 0.4071, 0.7416, 0.4068, 0.7469, 0.3923, 0.7383, 0.4106, 0.7187, 0.4149, 0.7332, 0.4071, 0.7416, 0.483, 0.223, 0.4609, 0.1731, 0.4855, 0.18, 0.9088, 0.1961, 0.9166, 0.1997, 0.8944, 0.2329, 0.888, 0.227, 0.4868, 0.09886, 0.4868, 0.1372, 0.4618, 0.1421, 0.5341, 0.6765, 0.5341, 0.7013, 0.503, 0.6755, 0.9166, 0.1997, 0.9285, 0.1988, 0.9027, 0.2406, 0.8944, 0.2329, 0.9259, 0.1215, 0.937, 0.1193, 0.937, 0.1686, 0.9275, 0.1613, 0.9175, 0.1232, 0.9189, 0.1603, 0.9048, 0.1586, 0.9036, 0.1259, 0.1867, 0.7136, 0.187, 0.6888, 0.2159, 0.6879, 0.8959, 0.1901, 0.9088, 0.1961, 0.888, 0.227, 0.8776, 0.2174, 0.7857, 0.2728, 0.8255, 0.2713, 0.8277, 0.2824, 0.78, 0.2828, 0.1548, 0.6888, 0.1544, 0.7136, 0.1224, 0.6879, 0.6828, 0.132, 0.6969, 0.1337, 0.6981, 0.1665, 0.6842, 0.1693, 0.598, 0.6755, 0.5669, 0.7013, 0.5669, 0.6765, 0.7473, 0.2619, 0.7467, 0.2734, 0.7064, 0.2481, 0.7142, 0.2397, 0.9259, 0.1215, 0.9275, 0.1613, 0.9189, 0.1603, 0.9175, 0.1232, 0.751, 0.2541, 0.7473, 0.2619, 0.7142, 0.2397, 0.72, 0.2334, 0.03888, 0.7871, 0.0385, 0.8119, 0.009576, 0.8128, 0.07076, 0.8119, 0.07114, 0.7871, 0.1032, 0.8128, 0.6852, 0.09264, 0.6732, 0.09356, 0.699, 0.05185, 0.7073, 0.05955, 0.693, 0.09626, 0.6852, 0.09264, 0.7073, 0.05955, 0.7136, 0.0654, 0.4612, 0.4735, 0.4861, 0.4319, 0.486, 0.4702, 0.815, 0.02812, 0.8133, 0.04222, 0.7805, 0.04351, 0.7778, 0.02958, 0.8875, 0.05271, 0.8817, 0.05902, 0.8508, 0.03827, 0.8544, 0.03046, 0.6638, 0.6756, 0.6953, 0.6766, 0.6952, 0.7013])
_ca = me_lantern_stone_mesh.color_attributes.new('Col', 'BYTE_COLOR', 'CORNER')
_ca.data.foreach_set('color', [1.0, 1.0, 1.0, 1.0, 1.0, 1.0, 1.0, 1.0, 1.0, 1.0, 1.0, 1.0, 1.0, 1.0, 1.0, 1.0, 1.0, 1.0, 1.0, 1.0, 1.0, 1.0, 1.0, 1.0, 1.0, 1.0, 1.0, 1.0, 1.0, 1.0, 1.0, 1.0, 1.0, 1.0, 1.0, 1.0, 1.0, 1.0, 1.0, 1.0, 1.0, 1.0, 1.0, 1.0, 1.0, 1.0, 1.0, 1.0, 1.0, 1.0, 1.0, 1.0, 1.0, 1.0, 1.0, 1.0, 1.0, 1.0, 1.0, 1.0, 1.0, 1.0, 1.0, 1.0, 1.0, 1.0, 1.0, 1.0, 1.0, 1.0, 1.0, 1.0, 1.0, 1.0, 1.0, 1.0, 1.0, 1.0, 1.0, 1.0, 1.0, 1.0, 1.0, 1.0, 1.0, 1.0, 1.0, 1.0, 1.0, 1.0, 1.0, 1.0, 1.0, 1.0, 1.0, 1.0, 1.0, 1.0, 1.0, 1.0, 1.0, 1.0, 1.0, 1.0, 1.0, 1.0, 1.0, 1.0, 1.0, 1.0, 1.0, 1.0, 1.0, 1.0, 1.0, 1.0, 1.0, 1.0, 1.0, 1.0, 1.0, 1.0, 1.0, 1.0, 1.0, 1.0, 1.0, 1.0, 1.0, 1.0, 1.0, 1.0, 1.0, 1.0, 1.0, 1.0, 1.0, 1.0, 1.0, 1.0, 1.0, 1.0, 1.0, 1.0, 1.0, 1.0, 1.0, 1.0, 1.0, 1.0, 1.0, 1.0, 1.0, 1.0, 1.0, 1.0, 1.0, 1.0, 1.0, 1.0, 1.0, 1.0, 1.0, 1.0, 1.0, 1.0, 1.0, 1.0, 1.0, 1.0, 1.0, 1.0, 1.0, 1.0, 1.0, 1.0, 1.0, 1.0, 1.0, 1.0, 1.0, 1.0, 1.0, 1.0, 1.0, 1.0, 1.0, 1.0, 1.0, 1.0, 1.0, 1.0, 1.0, 1.0, 1.0, 1.0, 1.0, 1.0, 1.0, 1.0, 1.0, 1.0, 1.0, 1.0, 1.0, 1.0, 1.0, 1.0, 1.0, 1.0, 1.0, 1.0, 1.0, 1.0, 1.0, 1.0, 1.0, 1.0, 1.0, 1.0, 1.0, 1.0, 1.0, 1.0, 1.0, 1.0, 1.0, 1.0, 1.0, 1.0, 1.0, 1.0, 1.0, 1.0, 1.0, 1.0, 1.0, 1.0, 1.0, 1.0, 1.0, 1.0, 1.0, 1.0, 1.0, 1.0, 1.0, 1.0, 1.0, 1.0, 1.0, 1.0, 1.0, 1.0, 1.0, 1.0, 1.0, 1.0, 1.0, 1.0, 1.0, 1.0, 1.0, 1.0, 1.0, 1.0, 1.0, 1.0, 1.0, 1.0, 1.0, 1.0, 1.0, 1.0, 1.0, 1.0, 1.0, 1.0, 1.0, 1.0, 1.0, 1.0, 1.0, 1.0, 1.0, 1.0, 1.0, 1.0, 1.0, 1.0, 1.0, 1.0, 1.0, 1.0, 1.0, 1.0, 1.0, 1.0, 1.0, 1.0, 1.0, 1.0, 1.0, 1.0, 1.0, 1.0, 1.0, 1.0, 1.0, 1.0, 1.0, 1.0, 1.0, 1.0, 1.0, 1.0, 1.0, 1.0, 1.0, 1.0, 1.0, 1.0, 1.0, 1.0, 1.0, 1.0, 1.0, 1.0, 1.0, 1.0, 1.0, 1.0, 1.0, 1.0, 1.0, 1.0, 1.0, 1.0, 1.0, 1.0, 1.0, 1.0, 1.0, 1.0, 1.0, 1.0, 1.0, 1.0, 1.0, 1.0, 1.0, 1.0, 1.0, 1.0, 1.0, 1.0, 1.0, 1.0, 1.0, 1.0, 1.0, 1.0, 1.0, 1.0, 1.0, 1.0, 1.0, 1.0, 1.0, 1.0, 1.0, 1.0, 1.0, 1.0, 1.0, 1.0, 1.0, 1.0, 1.0, 1.0, 1.0, 1.0, 1.0, 1.0, 1.0, 1.0, 1.0, 1.0, 1.0, 1.0, 1.0, 1.0, 1.0, 1.0, 1.0, 1.0, 1.0, 1.0, 1.0, 1.0, 1.0, 1.0, 1.0, 1.0, 1.0, 1.0, 1.0, 1.0, 1.0, 1.0, 1.0, 1.0, 1.0, 1.0, 1.0, 1.0, 1.0, 1.0, 1.0, 1.0, 1.0, 1.0, 1.0, 1.0, 1.0, 1.0, 1.0, 1.0, 1.0, 1.0, 1.0, 1.0, 1.0, 1.0, 1.0, 1.0, 1.0, 1.0, 1.0, 1.0, 1.0, 1.0, 1.0, 1.0, 1.0, 1.0, 1.0, 1.0, 1.0, 1.0, 1.0, 1.0, 1.0, 1.0, 1.0, 1.0, 1.0, 1.0, 1.0, 1.0, 1.0, 1.0, 1.0, 1.0, 1.0, 1.0, 1.0, 1.0, 1.0, 1.0, 1.0, 1.0, 1.0, 1.0, 1.0, 1.0, 1.0, 1.0, 1.0, 1.0, 1.0, 1.0, 1.0, 1.0, 1.0, 1.0, 1.0, 1.0, 1.0, 1.0, 1.0, 1.0, 1.0, 1.0, 1.0, 1.0, 1.0, 1.0, 1.0, 1.0, 1.0, 1.0, 1.0, 1.0, 1.0, 1.0, 1.0, 1.0, 1.0, 1.0, 1.0, 1.0, 1.0, 1.0, 1.0, 1.0, 1.0, 1.0, 1.0, 1.0, 1.0, 1.0, 1.0, 1.0, 1.0, 1.0, 1.0, 1.0, 1.0, 1.0, 1.0, 1.0, 1.0, 1.0, 1.0, 1.0, 1.0, 1.0, 1.0, 1.0, 1.0, 1.0, 1.0, 1.0, 1.0, 1.0, 1.0, 1.0, 1.0, 1.0, 1.0, 1.0, 1.0, 1.0, 1.0, 1.0, 1.0, 1.0, 1.0, 1.0, 1.0, 1.0, 1.0, 1.0, 1.0, 1.0, 1.0, 1.0, 1.0, 1.0, 1.0, 1.0, 1.0, 1.0, 1.0, 1.0, 1.0, 1.0, 1.0, 1.0, 1.0, 1.0, 1.0, 1.0, 1.0, 1.0, 1.0, 1.0, 1.0, 1.0, 1.0, 1.0, 1.0, 1.0, 1.0, 1.0, 1.0, 1.0, 1.0, 1.0, 1.0, 1.0, 1.0, 1.0, 1.0, 1.0, 1.0, 1.0, 1.0, 1.0, 1.0, 1.0, 1.0, 1.0, 1.0, 1.0, 1.0, 1.0, 1.0, 1.0, 1.0, 1.0, 1.0, 1.0, 1.0, 1.0, 1.0, 1.0, 1.0, 1.0, 1.0, 1.0, 1.0, 1.0, 1.0, 1.0, 1.0, 1.0, 1.0, 1.0, 1.0, 1.0, 1.0, 1.0, 1.0, 1.0, 1.0, 1.0, 1.0, 1.0, 1.0, 1.0, 1.0, 1.0, 1.0, 1.0, 1.0, 1.0, 1.0, 1.0, 1.0, 1.0, 1.0, 1.0, 1.0, 1.0, 1.0, 1.0, 1.0, 1.0, 1.0, 1.0, 1.0, 1.0, 1.0, 1.0, 1.0, 1.0, 1.0, 1.0, 1.0, 1.0, 1.0, 1.0, 1.0, 1.0, 1.0, 1.0, 1.0, 1.0, 1.0, 1.0, 1.0, 1.0, 1.0, 1.0, 1.0, 1.0, 1.0, 1.0, 1.0, 1.0, 1.0, 1.0, 1.0, 1.0, 1.0, 1.0, 1.0, 1.0, 1.0, 1.0, 1.0, 1.0, 1.0, 1.0, 1.0, 1.0, 1.0, 1.0, 1.0, 1.0, 1.0, 1.0, 1.0, 1.0, 1.0, 1.0, 1.0, 1.0, 1.0, 1.0, 1.0, 1.0, 1.0, 1.0, 1.0, 1.0, 1.0, 1.0, 1.0, 1.0, 1.0, 1.0, 1.0, 1.0, 1.0, 1.0, 1.0, 1.0, 1.0, 1.0, 1.0, 1.0, 1.0, 1.0, 1.0, 1.0, 1.0, 1.0, 1.0, 1.0, 1.0, 1.0, 1.0, 1.0, 1.0, 1.0, 1.0, 1.0, 1.0, 1.0, 1.0, 1.0, 1.0, 1.0, 1.0, 1.0, 1.0, 1.0, 1.0, 1.0, 1.0, 1.0, 1.0, 1.0, 1.0, 1.0, 1.0, 1.0, 1.0, 1.0, 1.0, 1.0, 1.0, 1.0, 1.0, 1.0, 1.0, 1.0, 1.0, 1.0, 1.0, 1.0, 1.0, 1.0, 1.0, 1.0, 1.0, 1.0, 1.0, 1.0, 1.0, 1.0, 1.0, 1.0, 1.0, 1.0, 1.0, 1.0, 1.0, 1.0, 1.0, 1.0, 1.0, 1.0, 1.0, 1.0, 1.0, 1.0, 1.0, 1.0, 1.0, 1.0, 1.0, 1.0, 1.0, 1.0, 1.0, 1.0, 1.0, 1.0, 1.0, 1.0, 1.0, 1.0, 1.0, 1.0, 1.0, 1.0, 1.0, 1.0, 1.0, 1.0, 1.0, 1.0, 1.0, 1.0, 1.0, 1.0, 1.0, 1.0, 1.0, 1.0, 1.0, 1.0, 1.0, 1.0, 1.0, 1.0, 1.0, 1.0, 1.0, 1.0, 1.0, 1.0, 1.0, 1.0, 1.0, 1.0, 1.0, 1.0, 1.0, 1.0, 1.0, 1.0, 1.0, 1.0, 1.0, 1.0, 1.0, 1.0, 1.0, 1.0, 1.0, 1.0, 1.0, 1.0, 1.0, 1.0, 1.0, 1.0, 1.0, 1.0, 1.0, 1.0, 1.0, 1.0, 1.0, 1.0, 1.0, 1.0, 1.0, 1.0, 1.0, 1.0, 1.0, 1.0, 1.0, 1.0, 1.0, 1.0, 1.0, 1.0, 1.0, 1.0, 1.0, 1.0, 1.0, 1.0, 1.0, 1.0, 1.0, 1.0, 1.0, 1.0, 1.0, 1.0, 1.0, 1.0, 1.0, 1.0, 1.0, 1.0, 1.0, 1.0, 1.0, 1.0, 1.0, 1.0, 1.0, 1.0, 1.0, 1.0, 1.0, 1.0, 1.0, 1.0, 1.0, 1.0, 1.0, 1.0, 1.0, 1.0, 1.0, 1.0, 1.0, 1.0, 1.0, 1.0, 1.0, 1.0, 1.0, 1.0, 1.0, 1.0, 1.0, 1.0, 1.0, 1.0, 1.0, 1.0, 1.0, 1.0, 1.0, 1.0, 1.0, 1.0, 1.0, 1.0, 1.0, 1.0, 1.0, 1.0, 1.0, 1.0, 1.0, 1.0, 1.0, 1.0, 1.0, 1.0, 1.0, 1.0, 1.0, 1.0, 1.0, 1.0, 1.0, 1.0, 1.0, 1.0, 1.0, 1.0, 1.0, 1.0, 1.0, 1.0, 1.0, 1.0, 1.0, 1.0, 1.0, 1.0, 1.0, 1.0, 1.0, 1.0, 1.0, 1.0, 1.0, 1.0, 1.0, 1.0, 1.0, 1.0, 1.0, 1.0, 1.0, 1.0, 1.0, 1.0, 1.0, 1.0, 1.0, 1.0, 1.0, 1.0, 1.0, 1.0, 1.0, 1.0, 1.0, 1.0, 1.0, 1.0, 1.0, 1.0, 1.0, 1.0, 1.0, 1.0, 1.0, 1.0, 1.0, 1.0, 1.0, 1.0, 1.0, 1.0, 1.0, 1.0, 1.0, 1.0, 1.0, 1.0, 1.0, 1.0, 1.0, 1.0, 1.0, 1.0, 1.0, 1.0, 1.0, 1.0, 1.0, 1.0, 1.0, 1.0, 1.0, 1.0, 1.0, 1.0, 1.0, 1.0, 1.0, 1.0, 1.0, 1.0, 1.0, 1.0, 1.0, 1.0, 1.0, 1.0, 1.0, 1.0, 1.0, 1.0, 1.0, 1.0, 1.0, 1.0, 1.0, 1.0, 1.0, 1.0, 1.0, 1.0, 1.0, 1.0, 1.0, 1.0, 1.0, 1.0, 1.0, 1.0, 1.0, 1.0, 1.0, 1.0, 1.0, 1.0, 1.0, 1.0, 1.0, 1.0, 1.0, 1.0, 1.0, 1.0, 1.0, 1.0, 1.0, 1.0, 1.0, 1.0, 1.0, 1.0, 1.0, 1.0, 1.0, 1.0, 1.0, 1.0, 1.0, 1.0, 1.0, 1.0, 1.0, 1.0, 1.0, 1.0, 1.0, 1.0, 1.0, 1.0, 1.0, 1.0, 1.0, 1.0, 1.0, 1.0, 1.0, 1.0, 1.0, 1.0, 1.0, 1.0, 1.0, 1.0, 1.0, 1.0, 1.0, 1.0, 1.0, 1.0, 1.0, 1.0, 1.0, 1.0, 1.0, 1.0, 1.0, 1.0, 1.0, 1.0, 1.0, 1.0, 1.0, 1.0, 1.0, 1.0, 1.0, 1.0, 1.0, 1.0, 1.0, 1.0, 1.0, 1.0, 1.0, 1.0, 1.0, 1.0, 1.0, 1.0, 1.0, 1.0, 1.0, 1.0, 1.0, 1.0, 1.0, 1.0, 1.0, 1.0, 1.0, 1.0, 1.0, 1.0, 1.0, 1.0, 1.0, 1.0, 1.0, 1.0, 1.0, 1.0, 1.0, 1.0, 1.0, 1.0, 1.0, 1.0, 1.0, 1.0, 1.0, 1.0, 1.0, 1.0, 1.0, 1.0, 1.0, 1.0, 1.0, 1.0, 1.0, 1.0, 1.0, 1.0, 1.0, 1.0, 1.0, 1.0, 1.0, 1.0, 1.0, 1.0, 1.0, 1.0, 1.0, 1.0, 1.0, 1.0, 1.0, 1.0, 1.0, 1.0, 1.0, 1.0, 1.0, 1.0, 1.0, 1.0, 1.0, 1.0, 1.0, 1.0, 1.0, 1.0, 1.0, 1.0, 1.0, 1.0, 1.0, 1.0, 1.0, 1.0, 1.0, 1.0, 1.0, 1.0, 1.0, 1.0, 1.0, 1.0, 1.0, 1.0, 1.0, 1.0, 1.0, 1.0, 1.0, 1.0, 1.0, 1.0, 1.0, 1.0, 1.0, 1.0, 1.0, 1.0, 1.0, 1.0, 1.0, 1.0, 1.0, 1.0, 1.0, 1.0, 1.0, 1.0, 1.0, 1.0, 1.0, 1.0, 1.0, 1.0, 1.0, 1.0, 1.0, 1.0, 1.0, 1.0, 1.0, 1.0, 1.0, 1.0, 1.0, 1.0, 1.0, 1.0, 1.0, 1.0, 1.0, 1.0, 1.0, 1.0, 1.0, 1.0, 1.0, 1.0, 1.0, 1.0, 1.0, 1.0, 1.0, 1.0, 1.0, 1.0, 1.0, 1.0, 1.0, 1.0, 1.0, 1.0, 1.0, 1.0, 1.0, 1.0, 1.0, 1.0, 1.0, 1.0, 1.0, 1.0, 1.0, 1.0, 1.0, 1.0, 1.0, 1.0, 1.0, 1.0, 1.0, 1.0, 1.0, 1.0, 1.0, 1.0, 1.0, 1.0, 1.0, 1.0, 1.0, 1.0, 1.0, 1.0, 1.0, 1.0, 1.0, 1.0, 1.0, 1.0, 1.0, 1.0, 1.0, 1.0, 1.0, 1.0, 1.0, 1.0, 1.0, 1.0, 1.0, 1.0, 1.0, 1.0, 1.0, 1.0, 1.0, 1.0, 1.0, 1.0, 1.0, 1.0, 1.0, 1.0, 1.0, 1.0, 1.0, 1.0, 1.0, 1.0, 1.0, 1.0, 1.0, 1.0, 1.0, 1.0, 1.0, 1.0, 1.0, 1.0, 1.0, 1.0, 1.0, 1.0, 1.0, 1.0, 1.0, 1.0, 1.0, 1.0, 1.0, 1.0, 1.0, 1.0, 1.0, 1.0, 1.0, 1.0, 1.0, 1.0, 1.0, 1.0, 1.0, 1.0, 1.0, 1.0, 1.0, 1.0, 1.0, 1.0, 1.0, 1.0, 1.0, 1.0, 1.0, 1.0, 1.0, 1.0, 1.0, 1.0, 1.0, 1.0, 1.0, 1.0, 1.0, 1.0, 1.0, 1.0, 1.0, 1.0, 1.0, 1.0, 1.0, 1.0, 1.0, 1.0, 1.0, 1.0, 1.0, 1.0, 1.0, 1.0, 1.0, 1.0, 1.0, 1.0, 1.0, 1.0, 1.0, 1.0, 1.0, 1.0, 1.0, 1.0, 1.0, 1.0, 1.0, 1.0, 1.0, 1.0, 1.0, 1.0, 1.0, 1.0, 1.0, 1.0, 1.0, 1.0, 1.0, 1.0, 1.0, 1.0, 1.0, 1.0, 1.0, 1.0, 1.0, 1.0, 1.0, 1.0, 1.0, 1.0, 1.0, 1.0, 1.0, 1.0, 1.0, 1.0, 1.0, 1.0, 1.0, 1.0, 1.0, 1.0, 1.0, 1.0, 1.0, 1.0, 1.0, 1.0, 1.0, 1.0, 1.0, 1.0, 1.0, 1.0, 1.0, 1.0, 1.0, 1.0, 1.0, 1.0, 1.0, 1.0, 1.0, 1.0, 1.0, 1.0, 1.0, 1.0, 1.0, 1.0, 1.0, 1.0, 1.0, 1.0, 1.0, 1.0, 1.0, 1.0, 1.0, 1.0, 1.0, 1.0, 1.0, 1.0, 1.0, 1.0, 1.0, 1.0, 1.0, 1.0, 1.0, 1.0, 1.0, 1.0, 1.0, 1.0, 1.0, 1.0, 1.0, 1.0, 1.0, 1.0, 1.0, 1.0, 1.0, 1.0, 1.0, 1.0, 1.0, 1.0, 1.0, 1.0, 1.0, 1.0, 1.0, 1.0, 1.0, 1.0, 1.0, 1.0, 1.0, 1.0, 1.0, 1.0, 1.0, 1.0, 1.0, 1.0, 1.0, 1.0, 1.0, 1.0, 1.0, 1.0, 1.0, 1.0, 1.0, 1.0, 1.0, 1.0, 1.0, 1.0, 1.0, 1.0, 1.0, 1.0, 1.0, 1.0, 1.0, 1.0, 1.0, 1.0, 1.0, 1.0, 1.0, 1.0, 1.0, 1.0, 1.0, 1.0, 1.0, 1.0, 1.0, 1.0, 1.0, 1.0, 1.0, 1.0, 1.0, 1.0, 1.0, 1.0, 1.0, 1.0, 1.0, 1.0, 1.0, 1.0, 1.0, 1.0, 1.0, 1.0, 1.0, 1.0, 1.0, 1.0, 1.0, 1.0, 1.0, 1.0, 1.0, 1.0, 1.0, 1.0, 1.0, 1.0, 1.0, 1.0, 1.0, 1.0, 1.0, 1.0, 1.0, 1.0, 1.0, 1.0, 1.0, 1.0, 1.0, 1.0, 1.0, 1.0, 1.0, 1.0, 1.0, 1.0, 1.0, 1.0, 1.0, 1.0, 1.0, 1.0, 1.0, 1.0, 1.0, 1.0, 1.0, 1.0, 1.0, 1.0, 1.0, 1.0, 1.0, 1.0, 1.0, 1.0, 1.0, 1.0, 1.0, 1.0, 1.0, 1.0, 1.0, 1.0, 1.0, 1.0, 1.0, 1.0, 1.0, 1.0, 1.0, 1.0, 1.0, 1.0, 1.0, 1.0, 1.0, 1.0, 1.0, 1.0, 1.0, 1.0, 1.0, 1.0, 1.0, 1.0, 1.0, 1.0, 1.0, 1.0, 1.0, 1.0, 1.0, 1.0, 1.0, 1.0, 1.0, 1.0, 1.0, 1.0, 1.0, 1.0, 1.0, 1.0, 1.0, 1.0, 1.0, 1.0, 1.0, 1.0, 1.0, 1.0, 1.0, 1.0, 1.0, 1.0, 1.0, 1.0, 1.0, 1.0, 1.0, 1.0, 1.0, 1.0, 1.0, 1.0, 1.0, 1.0, 1.0, 1.0, 1.0, 1.0, 1.0, 1.0, 1.0, 1.0, 1.0, 1.0, 1.0, 1.0, 1.0, 1.0, 1.0, 1.0, 1.0, 1.0, 1.0, 1.0, 1.0, 1.0, 1.0, 1.0, 1.0, 1.0, 1.0, 1.0, 1.0, 1.0, 1.0, 1.0, 1.0, 1.0, 1.0, 1.0, 1.0, 1.0, 1.0, 1.0, 1.0, 1.0, 1.0, 1.0, 1.0, 1.0, 1.0, 1.0, 1.0, 1.0, 1.0, 1.0, 1.0, 1.0, 1.0, 1.0, 1.0, 1.0, 1.0, 1.0, 1.0, 1.0, 1.0, 1.0, 1.0, 1.0, 1.0, 1.0, 1.0, 1.0, 1.0, 1.0, 1.0, 1.0, 1.0, 1.0, 1.0, 1.0, 1.0, 1.0, 1.0, 1.0, 1.0, 1.0, 1.0, 1.0, 1.0, 1.0, 1.0, 1.0, 1.0, 1.0, 1.0, 1.0, 1.0, 1.0, 1.0, 1.0, 1.0, 1.0, 1.0, 1.0, 1.0, 1.0, 1.0, 1.0, 1.0, 1.0, 1.0, 1.0, 1.0, 1.0, 1.0, 1.0, 1.0, 1.0, 1.0, 1.0, 1.0, 1.0, 1.0, 1.0, 1.0, 1.0, 1.0, 1.0, 1.0, 1.0, 1.0, 1.0, 1.0, 1.0, 1.0, 1.0, 1.0, 1.0, 1.0, 1.0, 1.0, 1.0, 1.0, 1.0, 1.0, 1.0, 1.0, 1.0, 1.0, 1.0, 1.0, 1.0, 1.0, 1.0, 1.0, 1.0, 1.0, 1.0, 1.0, 1.0, 1.0, 1.0, 1.0, 1.0, 1.0, 1.0, 1.0, 1.0, 1.0, 1.0, 1.0, 1.0, 1.0, 1.0, 1.0, 1.0, 1.0, 1.0, 1.0, 1.0, 1.0, 1.0, 1.0, 1.0, 1.0, 1.0, 1.0, 1.0, 1.0, 1.0, 1.0, 1.0, 1.0, 1.0, 1.0, 1.0, 1.0, 1.0, 1.0, 1.0, 1.0, 1.0, 1.0, 1.0, 1.0, 1.0, 1.0, 1.0, 1.0, 1.0, 1.0, 1.0, 1.0, 1.0, 1.0, 1.0, 1.0, 1.0, 1.0, 1.0, 1.0, 1.0, 1.0, 1.0, 1.0, 1.0, 1.0, 1.0, 1.0, 1.0, 1.0, 1.0, 1.0, 1.0, 1.0, 1.0, 1.0, 1.0, 1.0, 1.0, 1.0, 1.0, 1.0, 1.0, 1.0, 1.0, 1.0, 1.0, 1.0, 1.0, 1.0, 1.0, 1.0, 1.0, 1.0, 1.0, 1.0, 1.0, 1.0, 1.0, 1.0, 1.0, 1.0, 1.0, 1.0, 1.0, 1.0, 1.0, 1.0, 1.0, 1.0, 1.0, 1.0, 1.0, 1.0, 1.0, 1.0, 1.0, 1.0, 1.0, 1.0, 1.0, 1.0, 1.0, 1.0, 1.0, 1.0, 1.0, 1.0, 1.0, 1.0, 1.0, 1.0, 1.0, 1.0, 1.0, 1.0, 1.0, 1.0, 1.0, 1.0, 1.0, 1.0, 1.0, 1.0, 1.0, 1.0, 1.0, 1.0, 1.0, 1.0, 1.0, 1.0, 1.0, 1.0, 1.0, 1.0, 1.0, 1.0, 1.0, 1.0, 1.0, 1.0, 1.0, 1.0, 1.0, 1.0, 1.0, 1.0, 1.0, 1.0, 1.0, 1.0, 1.0, 1.0, 1.0, 1.0, 1.0, 1.0, 1.0, 1.0, 1.0, 1.0, 1.0, 1.0, 1.0, 1.0, 1.0, 1.0, 1.0, 1.0, 1.0, 1.0, 1.0, 1.0, 1.0, 1.0, 1.0, 1.0, 1.0, 1.0, 1.0, 1.0, 1.0, 1.0, 1.0, 1.0, 1.0, 1.0, 1.0, 1.0, 1.0, 1.0, 1.0, 1.0, 1.0, 1.0, 1.0, 1.0, 1.0, 1.0, 1.0, 1.0, 1.0, 1.0, 1.0, 1.0, 1.0, 1.0, 1.0, 1.0, 1.0, 1.0, 1.0, 1.0, 1.0, 1.0, 1.0, 1.0, 1.0, 1.0, 1.0, 1.0, 1.0, 1.0, 1.0, 1.0, 1.0, 1.0, 1.0, 1.0, 1.0, 1.0, 1.0, 1.0, 1.0, 1.0, 1.0, 1.0, 1.0, 1.0, 1.0, 1.0, 1.0, 1.0, 1.0, 1.0, 1.0, 1.0, 1.0, 1.0, 1.0, 1.0, 1.0, 1.0, 1.0, 1.0, 1.0, 1.0, 1.0, 1.0, 1.0, 1.0, 1.0, 1.0, 1.0, 1.0, 1.0, 1.0, 1.0, 1.0, 1.0, 1.0, 1.0, 1.0, 1.0, 1.0, 1.0, 1.0, 1.0, 1.0, 1.0, 1.0, 1.0, 1.0, 1.0, 1.0, 1.0, 1.0, 1.0, 1.0, 1.0, 1.0, 1.0, 1.0, 1.0, 1.0, 1.0, 1.0, 1.0, 1.0, 1.0, 1.0, 1.0, 1.0, 1.0, 1.0, 1.0, 1.0, 1.0, 1.0, 1.0, 1.0, 1.0, 1.0, 1.0, 1.0, 1.0, 1.0, 1.0, 1.0, 1.0, 1.0, 1.0, 1.0, 1.0, 1.0, 1.0, 1.0, 1.0, 1.0, 1.0, 1.0, 1.0, 1.0, 1.0, 1.0, 1.0, 1.0, 1.0, 1.0, 1.0, 1.0, 1.0, 1.0, 1.0, 1.0, 1.0, 1.0, 1.0, 1.0, 1.0, 1.0, 1.0, 1.0, 1.0, 1.0, 1.0, 1.0, 1.0, 1.0, 1.0, 1.0, 1.0, 1.0, 1.0, 1.0, 1.0, 1.0, 1.0, 1.0, 1.0, 1.0, 1.0, 1.0, 1.0, 1.0, 1.0, 1.0, 1.0, 1.0, 1.0, 1.0, 1.0, 1.0, 1.0, 1.0, 1.0, 1.0, 1.0, 1.0, 1.0, 1.0, 1.0, 1.0, 1.0, 1.0, 1.0, 1.0, 1.0, 1.0, 1.0, 1.0, 1.0, 1.0, 1.0, 1.0, 1.0, 1.0, 1.0, 1.0, 1.0, 1.0, 1.0, 1.0, 1.0, 1.0, 1.0, 1.0, 1.0, 1.0, 1.0, 1.0, 1.0, 1.0, 1.0, 1.0, 1.0, 1.0, 1.0, 1.0, 1.0, 1.0, 1.0, 1.0, 1.0, 1.0, 1.0, 1.0, 1.0, 1.0, 1.0, 1.0, 1.0, 1.0, 1.0, 1.0, 1.0, 1.0, 1.0, 1.0, 1.0, 1.0, 1.0, 1.0, 1.0, 1.0, 1.0, 1.0, 1.0, 1.0, 1.0, 1.0, 1.0, 1.0, 1.0, 1.0, 1.0, 1.0, 1.0, 1.0, 1.0, 1.0, 1.0, 1.0, 1.0, 1.0, 1.0, 1.0, 1.0, 1.0, 1.0, 1.0, 1.0, 1.0, 1.0, 1.0, 1.0, 1.0, 1.0, 1.0, 1.0, 1.0, 1.0, 1.0, 1.0, 1.0, 1.0, 1.0, 1.0, 1.0, 1.0, 1.0, 1.0, 1.0, 1.0, 1.0, 1.0, 1.0, 1.0, 1.0, 1.0, 1.0, 1.0, 1.0, 1.0, 1.0, 1.0, 1.0, 1.0, 1.0, 1.0, 1.0, 1.0, 1.0, 1.0, 1.0, 1.0, 1.0, 1.0, 1.0, 1.0, 1.0, 1.0, 1.0, 1.0, 1.0, 1.0, 1.0, 1.0, 1.0, 1.0, 1.0, 1.0, 1.0, 1.0, 1.0, 1.0, 1.0, 1.0, 1.0, 1.0, 1.0, 1.0, 1.0, 1.0, 1.0, 1.0, 1.0, 1.0, 1.0, 1.0, 1.0, 1.0, 1.0, 1.0, 1.0, 1.0, 1.0, 1.0, 1.0, 1.0, 1.0, 1.0, 1.0, 1.0, 1.0, 1.0, 1.0, 1.0, 1.0, 1.0, 1.0, 1.0, 1.0, 1.0, 1.0, 1.0, 1.0, 1.0, 1.0, 1.0, 1.0, 1.0, 1.0, 1.0, 1.0, 1.0, 1.0, 1.0, 1.0, 1.0, 1.0, 1.0, 1.0, 1.0, 1.0, 1.0, 1.0, 1.0, 1.0, 1.0, 1.0, 1.0, 1.0, 1.0, 1.0, 1.0, 1.0, 1.0, 1.0, 1.0, 1.0, 1.0, 1.0, 1.0, 1.0, 1.0, 1.0, 1.0, 1.0, 1.0, 1.0, 1.0, 1.0, 1.0, 1.0, 1.0, 1.0, 1.0, 1.0, 1.0, 1.0, 1.0, 1.0, 1.0, 1.0, 1.0, 1.0, 1.0, 1.0, 1.0, 1.0, 1.0, 1.0, 1.0, 1.0, 1.0, 1.0, 1.0, 1.0, 1.0, 1.0, 1.0, 1.0, 1.0, 1.0, 1.0, 1.0, 1.0, 1.0, 1.0, 1.0, 1.0, 1.0, 1.0, 1.0, 1.0, 1.0, 1.0, 1.0, 1.0, 1.0, 1.0, 1.0, 1.0, 1.0, 1.0, 1.0, 1.0, 1.0, 1.0, 1.0, 1.0, 1.0, 1.0, 1.0, 1.0, 1.0, 1.0, 1.0, 1.0, 1.0, 1.0, 1.0, 1.0, 1.0, 1.0, 1.0, 1.0, 1.0, 1.0, 1.0, 1.0, 1.0, 1.0, 1.0, 1.0, 1.0, 1.0, 1.0, 1.0, 1.0, 1.0, 1.0, 1.0, 1.0, 1.0, 1.0, 1.0, 1.0, 1.0, 1.0, 1.0, 1.0, 1.0, 1.0, 1.0, 1.0, 1.0, 1.0, 1.0, 1.0, 1.0, 1.0, 1.0, 1.0, 1.0, 1.0, 1.0, 1.0, 1.0, 1.0, 1.0, 1.0, 1.0, 1.0, 1.0, 1.0, 1.0, 1.0, 1.0, 1.0, 1.0, 1.0, 1.0, 1.0, 1.0, 1.0, 1.0, 1.0, 1.0, 1.0, 1.0, 1.0, 1.0, 1.0, 1.0, 1.0, 1.0, 1.0, 1.0, 1.0, 1.0, 1.0, 1.0, 1.0, 1.0, 1.0, 1.0, 1.0, 1.0, 1.0, 1.0, 1.0, 1.0, 1.0, 1.0, 1.0, 1.0, 1.0, 1.0, 1.0, 1.0, 1.0, 1.0, 1.0, 1.0, 1.0, 1.0, 1.0, 1.0, 1.0, 1.0, 1.0, 1.0, 1.0, 1.0, 1.0, 1.0, 1.0, 1.0, 1.0, 1.0, 1.0, 1.0, 1.0, 1.0, 1.0, 1.0, 1.0, 1.0, 1.0, 1.0, 1.0, 1.0, 1.0, 1.0, 1.0, 1.0, 1.0, 1.0, 1.0, 1.0, 1.0, 1.0, 1.0, 1.0, 1.0, 1.0, 1.0, 1.0, 1.0, 1.0, 1.0, 1.0, 1.0, 1.0, 1.0, 1.0, 1.0, 1.0, 1.0, 1.0, 1.0, 1.0, 1.0, 1.0, 1.0, 1.0, 1.0, 1.0, 1.0, 1.0, 1.0, 1.0, 1.0, 1.0, 1.0, 1.0, 1.0, 1.0, 1.0, 1.0, 1.0, 1.0, 1.0, 1.0, 1.0, 1.0, 1.0, 1.0, 1.0, 1.0, 1.0, 1.0, 1.0, 1.0, 1.0, 1.0, 1.0, 1.0, 1.0, 1.0, 1.0, 1.0, 1.0, 1.0, 1.0, 1.0, 1.0, 1.0, 1.0, 1.0, 1.0, 1.0, 1.0, 1.0, 1.0, 1.0, 1.0, 1.0, 1.0, 1.0, 1.0, 1.0, 1.0, 1.0, 1.0, 1.0, 1.0, 1.0, 1.0, 1.0, 1.0, 1.0, 1.0, 1.0, 1.0, 1.0, 1.0, 1.0, 1.0, 1.0, 1.0, 1.0, 1.0, 1.0, 1.0, 1.0, 1.0, 1.0, 1.0, 1.0, 1.0, 1.0, 1.0, 1.0, 1.0, 1.0, 1.0, 1.0, 1.0, 1.0, 1.0, 1.0, 1.0, 1.0, 1.0, 1.0, 1.0, 1.0, 1.0, 1.0, 1.0, 1.0, 1.0, 1.0, 1.0, 1.0, 1.0, 1.0, 1.0, 1.0, 1.0, 1.0, 1.0, 1.0, 1.0, 1.0, 1.0, 1.0, 1.0, 1.0, 1.0, 1.0, 1.0, 1.0, 1.0, 1.0, 1.0, 1.0, 1.0, 1.0, 1.0, 1.0, 1.0, 1.0, 1.0, 1.0, 1.0, 1.0, 1.0, 1.0, 1.0, 1.0, 1.0, 1.0, 1.0, 1.0, 1.0, 1.0, 1.0, 1.0, 1.0, 1.0, 1.0, 1.0, 1.0, 1.0, 1.0, 1.0, 1.0, 1.0, 1.0, 1.0, 1.0, 1.0, 1.0, 1.0, 1.0, 1.0, 1.0, 1.0, 1.0, 1.0, 1.0, 1.0, 1.0, 1.0, 1.0, 1.0, 1.0, 1.0, 1.0, 1.0, 1.0, 1.0, 1.0, 1.0, 1.0, 1.0, 1.0, 1.0, 1.0, 1.0, 1.0, 1.0, 1.0, 1.0, 1.0, 1.0, 1.0, 1.0, 1.0, 1.0, 1.0, 1.0, 1.0, 1.0, 1.0, 1.0, 1.0, 1.0, 1.0, 1.0, 1.0, 1.0, 1.0, 1.0, 1.0, 1.0, 1.0, 1.0, 1.0, 1.0, 1.0, 1.0, 1.0, 1.0, 1.0, 1.0, 1.0, 1.0, 1.0, 1.0, 1.0, 1.0, 1.0, 1.0, 1.0, 1.0, 1.0, 1.0, 1.0, 1.0, 1.0, 1.0, 1.0, 1.0, 1.0, 1.0, 1.0, 1.0, 1.0, 1.0, 1.0, 1.0, 1.0, 1.0, 1.0, 1.0, 1.0, 1.0, 1.0, 1.0, 1.0, 1.0, 1.0, 1.0, 1.0, 1.0, 1.0, 1.0, 1.0, 1.0, 1.0, 1.0, 1.0, 1.0, 1.0, 1.0, 1.0, 1.0, 1.0, 1.0, 1.0, 1.0, 1.0, 1.0, 1.0, 1.0, 1.0, 1.0, 1.0, 1.0, 1.0, 1.0, 1.0, 1.0, 1.0, 1.0, 1.0, 1.0, 1.0, 1.0, 1.0, 1.0, 1.0, 1.0, 1.0, 1.0, 1.0, 1.0, 1.0, 1.0, 1.0, 1.0, 1.0, 1.0, 1.0, 1.0, 1.0, 1.0, 1.0, 1.0, 1.0, 1.0, 1.0, 1.0, 1.0, 1.0, 1.0, 1.0, 1.0, 1.0, 1.0, 1.0, 1.0, 1.0, 1.0, 1.0, 1.0, 1.0, 1.0, 1.0, 1.0, 1.0, 1.0, 1.0, 1.0, 1.0, 1.0, 1.0, 1.0, 1.0, 1.0, 1.0, 1.0, 1.0, 1.0, 1.0, 1.0, 1.0, 1.0, 1.0, 1.0, 1.0, 1.0, 1.0, 1.0, 1.0, 1.0, 1.0, 1.0, 1.0, 1.0, 1.0, 1.0, 1.0, 1.0, 1.0, 1.0, 1.0, 1.0, 1.0, 1.0, 1.0, 1.0, 1.0, 1.0, 1.0, 1.0, 1.0, 1.0, 1.0, 1.0, 1.0, 1.0, 1.0, 1.0, 1.0, 1.0, 1.0, 1.0, 1.0, 1.0, 1.0, 1.0, 1.0, 1.0, 1.0, 1.0, 1.0, 1.0, 1.0, 1.0, 1.0, 1.0, 1.0, 1.0, 1.0, 1.0, 1.0, 1.0, 1.0, 1.0, 1.0, 1.0, 1.0, 1.0, 1.0, 1.0, 1.0, 1.0, 1.0, 1.0, 1.0, 1.0, 1.0, 1.0, 1.0, 1.0, 1.0, 1.0, 1.0, 1.0, 1.0, 1.0, 1.0, 1.0, 1.0, 1.0, 1.0, 1.0, 1.0, 1.0, 1.0, 1.0, 1.0, 1.0, 1.0, 1.0, 1.0, 1.0, 1.0, 1.0, 1.0, 1.0, 1.0, 1.0, 1.0, 1.0, 1.0, 1.0, 1.0, 1.0, 1.0, 1.0, 1.0, 1.0, 1.0, 1.0, 1.0, 1.0, 1.0, 1.0, 1.0, 1.0, 1.0, 1.0, 1.0, 1.0, 1.0, 1.0, 1.0, 1.0, 1.0, 1.0, 1.0, 1.0, 1.0, 1.0, 1.0, 1.0, 1.0, 1.0, 1.0, 1.0, 1.0, 1.0, 1.0, 1.0, 1.0, 1.0, 1.0, 1.0, 1.0, 1.0, 1.0, 1.0, 1.0, 1.0, 1.0, 1.0, 1.0, 1.0, 1.0, 1.0, 1.0, 1.0, 1.0, 1.0, 1.0, 1.0, 1.0, 1.0, 1.0, 1.0, 1.0, 1.0, 1.0, 1.0, 1.0, 1.0, 1.0, 1.0, 1.0, 1.0, 1.0, 1.0, 1.0, 1.0, 1.0, 1.0, 1.0, 1.0, 1.0, 1.0, 1.0, 1.0, 1.0, 1.0, 1.0, 1.0, 1.0, 1.0, 1.0, 1.0, 1.0, 1.0, 1.0, 1.0, 1.0, 1.0, 1.0, 1.0, 1.0, 1.0, 1.0, 1.0, 1.0, 1.0, 1.0, 1.0, 1.0, 1.0, 1.0, 1.0, 1.0, 1.0, 1.0, 1.0, 1.0, 1.0, 1.0, 1.0, 1.0, 1.0, 1.0, 1.0, 1.0, 1.0, 1.0, 1.0, 1.0, 1.0, 1.0, 1.0, 1.0, 1.0, 1.0, 1.0, 1.0, 1.0, 1.0, 1.0, 1.0, 1.0, 1.0, 1.0, 1.0, 1.0, 1.0, 1.0, 1.0, 1.0, 1.0, 1.0, 1.0, 1.0, 1.0, 1.0, 1.0, 1.0, 1.0, 1.0, 1.0, 1.0, 1.0, 1.0, 1.0, 1.0, 1.0, 1.0, 1.0, 1.0, 1.0, 1.0, 1.0, 1.0, 1.0, 1.0, 1.0, 1.0, 1.0, 1.0, 1.0, 1.0, 1.0, 1.0, 1.0, 1.0, 1.0, 1.0, 1.0, 1.0, 1.0, 1.0, 1.0, 1.0, 1.0, 1.0, 1.0, 1.0, 1.0, 1.0, 1.0, 1.0, 1.0, 1.0, 1.0, 1.0, 1.0, 1.0, 1.0, 1.0, 1.0, 1.0, 1.0, 1.0, 1.0, 1.0, 1.0, 1.0, 1.0, 1.0, 1.0, 1.0, 1.0, 1.0, 1.0, 1.0, 1.0, 1.0, 1.0, 1.0, 1.0, 1.0, 1.0, 1.0, 1.0, 1.0, 1.0, 1.0, 1.0, 1.0, 1.0, 1.0, 1.0, 1.0, 1.0, 1.0, 1.0, 1.0, 1.0, 1.0, 1.0, 1.0, 1.0, 1.0, 1.0, 1.0, 1.0, 1.0, 1.0, 1.0, 1.0, 1.0, 1.0, 1.0, 1.0, 1.0, 1.0, 1.0, 1.0, 1.0, 1.0, 1.0, 1.0, 1.0, 1.0, 1.0, 1.0, 1.0, 1.0, 1.0, 1.0, 1.0, 1.0, 1.0, 1.0, 1.0, 1.0, 1.0, 1.0, 1.0, 1.0, 1.0, 1.0, 1.0, 1.0, 1.0, 1.0, 1.0, 1.0, 1.0, 1.0, 1.0, 1.0, 1.0, 1.0, 1.0, 1.0, 1.0, 1.0, 1.0, 1.0, 1.0, 1.0, 1.0, 1.0, 1.0, 1.0, 1.0, 1.0, 1.0, 1.0, 1.0, 1.0, 1.0, 1.0, 1.0, 1.0, 1.0, 1.0, 1.0, 1.0, 1.0, 1.0, 1.0, 1.0, 1.0, 1.0, 1.0, 1.0, 1.0, 1.0, 1.0, 1.0, 1.0, 1.0, 1.0, 1.0, 1.0, 1.0, 1.0, 1.0, 1.0, 1.0, 1.0, 1.0, 1.0, 1.0, 1.0, 1.0, 1.0, 1.0, 1.0, 1.0, 1.0, 1.0, 1.0, 1.0, 1.0, 1.0, 1.0, 1.0, 1.0, 1.0, 1.0, 1.0, 1.0, 1.0, 1.0, 1.0, 1.0, 1.0, 1.0, 1.0, 1.0, 1.0, 1.0, 1.0, 1.0, 1.0, 1.0, 1.0, 1.0, 1.0, 1.0, 1.0, 1.0, 1.0, 1.0, 1.0, 1.0, 1.0, 1.0, 1.0, 1.0, 1.0, 1.0, 1.0, 1.0, 1.0, 1.0, 1.0, 1.0, 1.0, 1.0, 1.0, 1.0, 1.0, 1.0, 1.0, 1.0, 1.0, 1.0, 1.0, 1.0, 1.0, 1.0, 1.0, 1.0, 1.0, 1.0, 1.0, 1.0, 1.0, 1.0, 1.0, 1.0, 1.0, 1.0, 1.0, 1.0, 1.0, 1.0, 1.0, 1.0, 1.0, 1.0, 1.0, 1.0, 1.0, 1.0, 1.0, 1.0, 1.0, 1.0, 1.0, 1.0, 1.0, 1.0, 1.0, 1.0, 1.0, 1.0, 1.0, 1.0, 1.0, 1.0, 1.0, 1.0, 1.0, 1.0, 1.0, 1.0, 1.0, 1.0, 1.0, 1.0, 1.0, 1.0, 1.0, 1.0, 1.0, 1.0, 1.0, 1.0, 1.0, 1.0, 1.0, 1.0, 1.0, 1.0, 1.0, 1.0, 1.0, 1.0, 1.0, 1.0, 1.0, 1.0, 1.0, 1.0, 1.0, 1.0, 1.0, 1.0, 1.0, 1.0, 1.0, 1.0, 1.0, 1.0, 1.0, 1.0, 1.0, 1.0, 1.0, 1.0, 1.0, 1.0, 1.0, 1.0, 1.0, 1.0, 1.0, 1.0, 1.0, 1.0, 1.0, 1.0, 1.0, 1.0, 1.0, 1.0, 1.0, 1.0, 1.0, 1.0, 1.0, 1.0, 1.0, 1.0, 1.0, 1.0, 1.0, 1.0, 1.0, 1.0, 1.0, 1.0, 1.0, 1.0, 1.0, 1.0, 1.0, 1.0, 1.0, 1.0, 1.0, 1.0, 1.0, 1.0, 1.0, 1.0, 1.0, 1.0, 1.0, 1.0, 1.0, 1.0, 1.0, 1.0, 1.0, 1.0, 1.0, 1.0, 1.0, 1.0, 1.0, 1.0, 1.0, 1.0, 1.0, 1.0, 1.0, 1.0, 1.0, 1.0, 1.0, 1.0, 1.0, 1.0, 1.0, 1.0, 1.0, 1.0, 1.0, 1.0, 1.0, 1.0, 1.0, 1.0, 1.0, 1.0, 1.0, 1.0, 1.0, 1.0, 1.0, 1.0, 1.0, 1.0, 1.0, 1.0, 1.0, 1.0, 1.0, 1.0, 1.0, 1.0, 1.0, 1.0, 1.0, 1.0, 1.0, 1.0, 1.0, 1.0, 1.0, 1.0, 1.0, 1.0, 1.0, 1.0, 1.0, 1.0, 1.0, 1.0, 1.0, 1.0, 1.0, 1.0, 1.0, 1.0, 1.0, 1.0, 1.0, 1.0, 1.0, 1.0, 1.0, 1.0, 1.0, 1.0, 1.0, 1.0, 1.0, 1.0, 1.0, 1.0, 1.0, 1.0, 1.0, 1.0, 1.0, 1.0, 1.0, 1.0, 1.0, 1.0, 1.0, 1.0, 1.0, 1.0, 1.0, 1.0, 1.0, 1.0, 1.0, 1.0, 1.0, 1.0, 1.0, 1.0, 1.0, 1.0, 1.0, 1.0, 1.0, 1.0, 1.0, 1.0, 1.0, 1.0, 1.0, 1.0, 1.0, 1.0, 1.0, 1.0, 1.0, 1.0, 1.0, 1.0, 1.0, 1.0, 1.0, 1.0, 1.0, 1.0, 1.0, 1.0, 1.0, 1.0, 1.0, 1.0, 1.0, 1.0, 1.0, 1.0, 1.0, 1.0, 1.0, 1.0, 1.0, 1.0, 1.0, 1.0, 1.0, 1.0, 1.0, 1.0, 1.0, 1.0, 1.0, 1.0, 1.0, 1.0, 1.0, 1.0, 1.0, 1.0, 1.0, 1.0, 1.0, 1.0, 1.0, 1.0, 1.0, 1.0, 1.0, 1.0, 1.0, 1.0, 1.0, 1.0, 1.0, 1.0, 1.0, 1.0, 1.0, 1.0, 1.0, 1.0, 1.0, 1.0, 1.0, 1.0, 1.0, 1.0, 1.0, 1.0, 1.0, 1.0, 1.0, 1.0, 1.0, 1.0, 1.0, 1.0, 1.0, 1.0, 1.0, 1.0, 1.0, 1.0, 1.0, 1.0, 1.0, 1.0, 1.0, 1.0, 1.0, 1.0, 1.0, 1.0, 1.0, 1.0, 1.0, 1.0, 1.0, 1.0, 1.0, 1.0, 1.0, 1.0, 1.0, 1.0, 1.0, 1.0, 1.0, 1.0, 1.0, 1.0, 1.0, 1.0, 1.0, 1.0, 1.0, 1.0, 1.0, 1.0, 1.0, 1.0, 1.0, 1.0, 1.0, 1.0, 1.0, 1.0, 1.0, 1.0, 1.0, 1.0, 1.0, 1.0, 1.0, 1.0, 1.0, 1.0, 1.0, 1.0, 1.0, 1.0, 1.0, 1.0, 1.0, 1.0, 1.0, 1.0, 1.0, 1.0, 1.0, 1.0, 1.0, 1.0, 1.0, 1.0, 1.0, 1.0, 1.0, 1.0, 1.0, 1.0, 1.0, 1.0, 1.0, 1.0, 1.0, 1.0, 1.0, 1.0, 1.0, 1.0, 1.0, 1.0, 1.0, 1.0, 1.0, 1.0, 1.0, 1.0, 1.0, 1.0, 1.0, 1.0, 1.0, 1.0, 1.0, 1.0, 1.0, 1.0, 1.0, 1.0, 1.0, 1.0, 1.0, 1.0, 1.0, 1.0, 1.0, 1.0, 1.0, 1.0, 1.0, 1.0, 1.0, 1.0, 1.0, 1.0, 1.0, 1.0, 1.0, 1.0, 1.0, 1.0, 1.0, 1.0, 1.0, 1.0, 1.0, 1.0, 1.0, 1.0, 1.0, 1.0, 1.0, 1.0, 1.0, 1.0, 1.0, 1.0, 1.0, 1.0, 1.0, 1.0, 1.0, 1.0, 1.0, 1.0, 1.0, 1.0, 1.0, 1.0, 1.0, 1.0, 1.0, 1.0, 1.0, 1.0, 1.0, 1.0, 1.0, 1.0, 1.0, 1.0, 1.0, 1.0, 1.0, 1.0, 1.0, 1.0, 1.0, 1.0, 1.0, 1.0, 1.0, 1.0, 1.0, 1.0, 1.0, 1.0, 1.0, 1.0, 1.0, 1.0, 1.0, 1.0, 1.0, 1.0, 1.0, 1.0, 1.0, 1.0, 1.0, 1.0, 1.0, 1.0, 1.0, 1.0, 1.0, 1.0, 1.0, 1.0, 1.0, 1.0, 1.0, 1.0, 1.0, 1.0, 1.0, 1.0, 1.0, 1.0, 1.0, 1.0, 1.0, 1.0, 1.0, 1.0, 1.0, 1.0, 1.0, 1.0, 1.0, 1.0, 1.0, 1.0, 1.0, 1.0, 1.0, 1.0, 1.0, 1.0, 1.0, 1.0, 1.0, 1.0, 1.0, 1.0, 1.0, 1.0, 1.0, 1.0, 1.0, 1.0, 1.0, 1.0, 1.0, 1.0, 1.0, 1.0, 1.0, 1.0, 1.0, 1.0, 1.0, 1.0, 1.0, 1.0, 1.0, 1.0, 1.0, 1.0, 1.0, 1.0, 1.0, 1.0, 1.0, 1.0, 1.0, 1.0, 1.0, 1.0, 1.0, 1.0, 1.0, 1.0, 1.0, 1.0, 1.0, 1.0, 1.0, 1.0, 1.0, 1.0, 1.0, 1.0, 1.0, 1.0, 1.0, 1.0, 1.0, 1.0, 1.0, 1.0, 1.0, 1.0, 1.0, 1.0, 1.0, 1.0, 1.0, 1.0, 1.0, 1.0, 1.0, 1.0, 1.0, 1.0, 1.0, 1.0, 1.0, 1.0, 1.0, 1.0, 1.0, 1.0, 1.0, 1.0, 1.0, 1.0, 1.0, 1.0, 1.0, 1.0, 1.0, 1.0, 1.0, 1.0, 1.0, 1.0, 1.0, 1.0, 1.0, 1.0, 1.0, 1.0, 1.0, 1.0, 1.0, 1.0, 1.0, 1.0, 1.0, 1.0, 1.0, 1.0, 1.0, 1.0, 1.0, 1.0, 1.0, 1.0, 1.0, 1.0, 1.0, 1.0, 1.0, 1.0, 1.0, 1.0, 1.0, 1.0, 1.0, 1.0, 1.0, 1.0, 1.0, 1.0, 1.0, 1.0, 1.0, 1.0, 1.0, 1.0, 1.0, 1.0, 1.0, 1.0, 1.0, 1.0, 1.0, 1.0, 1.0, 1.0, 1.0, 1.0, 1.0, 1.0, 1.0, 1.0, 1.0, 1.0, 1.0, 1.0, 1.0, 1.0, 1.0, 1.0, 1.0, 1.0, 1.0, 1.0, 1.0, 1.0, 1.0, 1.0, 1.0, 1.0, 1.0, 1.0, 1.0, 1.0, 1.0, 1.0, 1.0, 1.0, 1.0, 1.0, 1.0, 1.0, 1.0, 1.0, 1.0, 1.0, 1.0, 1.0, 1.0, 1.0, 1.0, 1.0, 1.0, 1.0, 1.0, 1.0, 1.0, 1.0, 1.0, 1.0, 1.0, 1.0, 1.0, 1.0, 1.0, 1.0, 1.0, 1.0, 1.0, 1.0, 1.0, 1.0, 1.0, 1.0, 1.0, 1.0, 1.0, 1.0, 1.0, 1.0, 1.0, 1.0, 1.0, 1.0, 1.0, 1.0, 1.0, 1.0, 1.0, 1.0, 1.0, 1.0, 1.0, 1.0, 1.0, 1.0, 1.0, 1.0, 1.0, 1.0, 1.0, 1.0, 1.0, 1.0, 1.0, 1.0, 1.0, 1.0, 1.0, 1.0, 1.0, 1.0, 1.0, 1.0, 1.0, 1.0, 1.0, 1.0, 1.0, 1.0, 1.0, 1.0, 1.0, 1.0, 1.0, 1.0, 1.0, 1.0, 1.0, 1.0, 1.0, 1.0, 1.0, 1.0, 1.0, 1.0, 1.0, 1.0, 1.0, 1.0, 1.0, 1.0, 1.0, 1.0, 1.0, 1.0, 1.0, 1.0, 1.0, 1.0, 1.0, 1.0, 1.0, 1.0, 1.0, 1.0, 1.0, 1.0, 1.0, 1.0, 1.0, 1.0, 1.0, 1.0, 1.0, 1.0, 1.0, 1.0, 1.0, 1.0, 1.0, 1.0, 1.0, 1.0, 1.0])
me_lantern_stone_mesh.materials.append(mat_lantern_stone_mat)
me_lantern_stone_mesh.use_remesh_preserve_volume = False
me_lantern_stone_mesh.use_remesh_preserve_attributes = False
me_lantern_stone_mesh.use_mirror_vertex_groups = False
me_lantern_stone_mesh.update()

# ---- objects
ob_stone_lantern = bpy.data.objects.new('stone_lantern', me_lantern_stone_mesh)

# ---- transforms, parenting, visibility, modifiers, constraints
ob_stone_lantern.location = (0.0, 0.0, 0.5)
ob_stone_lantern.scale = (0.5, 0.5, 0.5)
ob_stone_lantern.lock_rotations_4d = False
ob_stone_lantern.empty_display_type = 'ARROWS'
ob_stone_lantern.lineart.crease_threshold = 0.0

# ---- collection membership
col_collection.objects.link(ob_stone_lantern)

# ---- scene / render settings (as saved in the file)
scene.frame_start = 1; scene.frame_end = 250; scene.frame_set(1)
scene.render.engine = 'CYCLES'
scene.render.simplify_subdivision = 1
scene.render.simplify_child_particles = 0.1
scene.render.simplify_subdivision_render = 1
scene.render.simplify_child_particles_render = 0.1
scene.render.simplify_volumes = 0.1
scene.cycles.use_denoising = False
scene.cycles.samples = 4
scene.cycles.sampling_pattern = 'TABULATED_SOBOL'
scene.cycles.use_adaptive_sampling = False
scene.cycles.use_light_tree = False
scene.cycles.bake_type = 'NORMAL'
scene.cycles.distance_cull_margin = 0.01
scene.cycles.texture_limit = '128'
scene.cycles.texture_limit_render = '128'
scene.view_settings.view_transform = 'Filmic'
bpy.context.view_layer.update()

# ---- added for rendering (the .blend has no active camera and no usable light): camera, sun
cam_auto = bpy.data.cameras.new('AutoCamera')
cam_auto.lens = 50.0
cam_auto.sensor_width = 36.0
cam_auto.clip_end = 1000.0
ob_auto_camera = bpy.data.objects.new('AutoCamera', cam_auto)
scene.collection.objects.link(ob_auto_camera)
ob_auto_camera.location = (0.915378, -1.09965, 1.02572)
ob_auto_camera.rotation_euler = (1.09748, -7.21219e-08, 0.694738)
scene.camera = ob_auto_camera
light_auto_sun = bpy.data.lights.new('AutoSun', 'SUN')
light_auto_sun.energy = 3.0
light_auto_sun.angle = 0.0523599
ob_auto_sun = bpy.data.objects.new('AutoSun', light_auto_sun)
scene.collection.objects.link(ob_auto_sun)
ob_auto_sun.rotation_euler = (0.872665, 0.174533, 0.523599)
bpy.context.view_layer.update()
